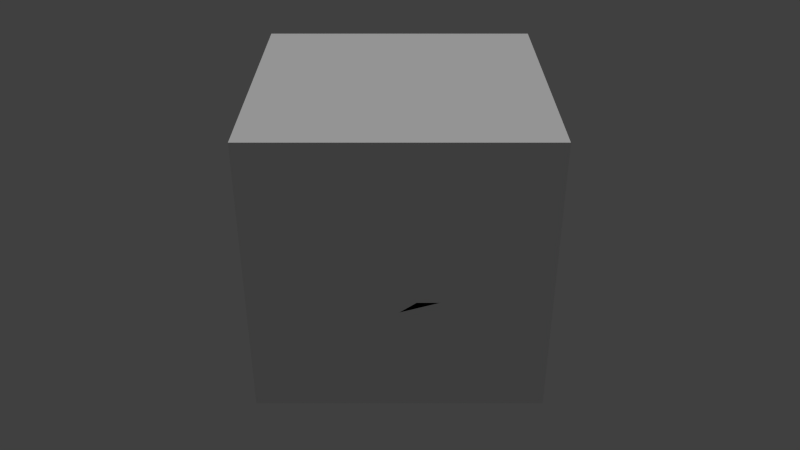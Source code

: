 # Source: ElUltimoQueHice.blend  (saved by Blender 2.79.0; exported with 4.5.12 LTS)
import bpy
from mathutils import Matrix  # noqa: F401  (used for matrix-valued properties, if any)

bpy.ops.wm.read_factory_settings(use_empty=True)
scene = bpy.context.scene
scene.name = 'Scene'

# ---- collections
col_collection_1 = bpy.data.collections.new('Collection 1'); scene.collection.children.link(col_collection_1)

# ---- materials (node trees are filled in below, after node groups)
mat_material = bpy.data.materials.new('Material')
mat_material.alpha_threshold = 0.0
mat_material.use_transparent_shadow = False
mat_material.roughness = 0.5

# ---- material node trees

# ---- world
world_world = bpy.data.worlds.new('World'); scene.world = world_world
world_world.color = (0.05088, 0.05088, 0.05088)
world_world.use_sun_shadow = False
world_world.sun_shadow_jitter_overblur = 0.0
world_world.cycles.sampling_method = 'NONE'
world_world.cycles.sample_map_resolution = 256

# ---- cameras
cam_camera = bpy.data.cameras.new('Camera')
cam_camera.clip_end = 100.0
cam_camera.lens = 35.0
cam_camera.sensor_width = 32.0
cam_camera.sensor_height = 18.0
cam_camera.display_size = 2.0
cam_camera.dof.focus_distance = 0.0
cam_camera.dof.aperture_fstop = 128.0
cam_camera.dof.aperture_blades = 6

# ---- lights
light_foco = bpy.data.lights.new('Foco', 'SUN')
light_foco.transmission_factor = 0.0
light_foco.angle = 0.1993
light_foco.energy = 1.0
light_foco.shadow_buffer_clip_start = 0.5
light_foco.shadow_soft_size = 0.1
light_foco.shadow_cascade_max_distance = 1000.0
light_foco.cycles.use_multiple_importance_sampling = False

# ---- meshes
me_cubo_191 = bpy.data.meshes.new('Cubo.191')
me_cubo_191.from_pydata([(-1.0, -1.0, -1.0), (-0.7778, -1.0, -1.0), (-0.7778, -1.0, -0.8571), (-1.0, -1.0, -0.9286)], [], [(2, 3, 0, 1)])
_uv = me_cubo_191.uv_layers.new(name='MapaUV')
_uv.uv.foreach_set('vector', [0.8889, 0.9286, 1.0, 0.9286, 1.0, 1.0, 0.8889, 1.0])
me_cubo_191.materials.append(mat_material)
me_cubo_191.use_remesh_preserve_volume = False
me_cubo_191.use_remesh_preserve_attributes = False
me_cubo_191.use_mirror_vertex_groups = False
me_cubo_191.update()
me_cubo_190 = bpy.data.meshes.new('Cubo.190')
me_cubo_190.from_pydata([(-1.0, -1.0, -0.8571), (-0.7778, -1.0, -0.7143), (-0.7778, -1.0, -0.8571), (-1.0, -1.0, -0.9286)], [], [(1, 0, 3, 2)])
_uv = me_cubo_190.uv_layers.new(name='MapaUV')
_uv.uv.foreach_set('vector', [0.8889, 0.8571, 1.0, 0.8571, 1.0, 0.9286, 0.8889, 0.9286])
me_cubo_190.materials.append(mat_material)
me_cubo_190.use_remesh_preserve_volume = False
me_cubo_190.use_remesh_preserve_attributes = False
me_cubo_190.use_mirror_vertex_groups = False
me_cubo_190.update()
me_cubo_189 = bpy.data.meshes.new('Cubo.189')
me_cubo_189.from_pydata([(-1.0, -1.0, -0.8571), (-1.0, -1.0, -0.4286), (-0.8889, -1.0, -0.4286), (-0.7778, -1.0, -0.7143)], [], [(2, 1, 0, 3)])
_uv = me_cubo_189.uv_layers.new(name='MapaUV')
_uv.uv.foreach_set('vector', [0.8889, 0.7143, 1.0, 0.7143, 1.0, 0.8571, 0.8889, 0.8571])
me_cubo_189.materials.append(mat_material)
me_cubo_189.use_remesh_preserve_volume = False
me_cubo_189.use_remesh_preserve_attributes = False
me_cubo_189.use_mirror_vertex_groups = False
me_cubo_189.update()
me_cubo_188 = bpy.data.meshes.new('Cubo.188')
me_cubo_188.from_pydata([(-1.0, -1.0, -0.4286), (-1.0, -1.0, -0.2275), (-0.7778, -1.0, -0.1429), (-0.8889, -1.0, -0.4286)], [], [(2, 1, 0, 3)])
_uv = me_cubo_188.uv_layers.new(name='MapaUV')
_uv.uv.foreach_set('vector', [0.8889, 0.5714, 1.0, 0.5714, 1.0, 0.7143, 0.8889, 0.7143])
me_cubo_188.materials.append(mat_material)
me_cubo_188.use_remesh_preserve_volume = False
me_cubo_188.use_remesh_preserve_attributes = False
me_cubo_188.use_mirror_vertex_groups = False
me_cubo_188.update()
me_cubo_187 = bpy.data.meshes.new('Cubo.187')
me_cubo_187.from_pydata([(-0.6191, -1.0, -0.09524), (-0.5026, -1.0, -0.4286), (-0.7778, -1.0, -0.1429), (-0.8889, -1.0, -0.4286)], [], [(0, 2, 3, 1)])
_uv = me_cubo_187.uv_layers.new(name='MapaUV')
_uv.uv.foreach_set('vector', [0.7778, 0.5714, 0.8889, 0.5714, 0.8889, 0.7143, 0.7778, 0.7143])
me_cubo_187.materials.append(mat_material)
me_cubo_187.use_remesh_preserve_volume = False
me_cubo_187.use_remesh_preserve_attributes = False
me_cubo_187.use_mirror_vertex_groups = False
me_cubo_187.update()
me_cubo_186 = bpy.data.meshes.new('Cubo.186')
me_cubo_186.from_pydata([(-0.5026, -1.0, -0.4286), (-0.6455, -1.0, -0.7143), (-0.8889, -1.0, -0.4286), (-0.7778, -1.0, -0.7143)], [], [(0, 2, 3, 1)])
_uv = me_cubo_186.uv_layers.new(name='MapaUV')
_uv.uv.foreach_set('vector', [0.7778, 0.7143, 0.8889, 0.7143, 0.8889, 0.8571, 0.7778, 0.8571])
me_cubo_186.materials.append(mat_material)
me_cubo_186.use_remesh_preserve_volume = False
me_cubo_186.use_remesh_preserve_attributes = False
me_cubo_186.use_mirror_vertex_groups = False
me_cubo_186.update()
me_cubo_185 = bpy.data.meshes.new('Cubo.185')
me_cubo_185.from_pydata([(-0.6455, -1.0, -0.7143), (-0.7778, -1.0, -0.7143), (-0.664, -1.0, -0.8571), (-0.7778, -1.0, -0.8571)], [], [(0, 1, 3, 2)])
_uv = me_cubo_185.uv_layers.new(name='MapaUV')
_uv.uv.foreach_set('vector', [0.7778, 0.8571, 0.8889, 0.8571, 0.8889, 0.9286, 0.7778, 0.9286])
me_cubo_185.materials.append(mat_material)
me_cubo_185.use_remesh_preserve_volume = False
me_cubo_185.use_remesh_preserve_attributes = False
me_cubo_185.use_mirror_vertex_groups = False
me_cubo_185.update()
me_cubo_184 = bpy.data.meshes.new('Cubo.184')
me_cubo_184.from_pydata([(-0.7778, -1.0, -1.0), (-0.6825, -1.0, -1.0), (-0.664, -1.0, -0.8571), (-0.7778, -1.0, -0.8571)], [], [(2, 3, 0, 1)])
_uv = me_cubo_184.uv_layers.new(name='MapaUV')
_uv.uv.foreach_set('vector', [0.7778, 0.9286, 0.8889, 0.9286, 0.8889, 1.0, 0.7778, 1.0])
me_cubo_184.materials.append(mat_material)
me_cubo_184.use_remesh_preserve_volume = False
me_cubo_184.use_remesh_preserve_attributes = False
me_cubo_184.use_mirror_vertex_groups = False
me_cubo_184.update()
me_cubo_183 = bpy.data.meshes.new('Cubo.183')
me_cubo_183.from_pydata([(-0.6825, -1.0, -1.0), (-0.2434, -1.0, -1.0), (-0.2884, -1.0, -0.8571), (-0.664, -1.0, -0.8571)], [], [(2, 3, 0, 1)])
_uv = me_cubo_183.uv_layers.new(name='MapaUV')
_uv.uv.foreach_set('vector', [0.6667, 0.9286, 0.7778, 0.9286, 0.7778, 1.0, 0.6667, 1.0])
me_cubo_183.materials.append(mat_material)
me_cubo_183.use_remesh_preserve_volume = False
me_cubo_183.use_remesh_preserve_attributes = False
me_cubo_183.use_mirror_vertex_groups = False
me_cubo_183.update()
me_cubo_182 = bpy.data.meshes.new('Cubo.182')
me_cubo_182.from_pydata([(-0.3333, -1.0, -0.7143), (-0.6455, -1.0, -0.7143), (-0.2884, -1.0, -0.8571), (-0.664, -1.0, -0.8571)], [], [(0, 1, 3, 2)])
_uv = me_cubo_182.uv_layers.new(name='MapaUV')
_uv.uv.foreach_set('vector', [0.6667, 0.8571, 0.7778, 0.8571, 0.7778, 0.9286, 0.6667, 0.9286])
me_cubo_182.materials.append(mat_material)
me_cubo_182.use_remesh_preserve_volume = False
me_cubo_182.use_remesh_preserve_attributes = False
me_cubo_182.use_mirror_vertex_groups = False
me_cubo_182.update()
me_cubo_181 = bpy.data.meshes.new('Cubo.181')
me_cubo_181.from_pydata([(-0.3333, -1.0, -0.582), (-0.3333, -1.0, -0.7143), (-0.5026, -1.0, -0.4286), (-0.6455, -1.0, -0.7143)], [], [(0, 2, 3, 1)])
_uv = me_cubo_181.uv_layers.new(name='MapaUV')
_uv.uv.foreach_set('vector', [0.6667, 0.7143, 0.7778, 0.7143, 0.7778, 0.8571, 0.6667, 0.8571])
me_cubo_181.materials.append(mat_material)
me_cubo_181.use_remesh_preserve_volume = False
me_cubo_181.use_remesh_preserve_attributes = False
me_cubo_181.use_mirror_vertex_groups = False
me_cubo_181.update()
me_cubo_180 = bpy.data.meshes.new('Cubo.180')
me_cubo_180.from_pydata([(-0.381, -1.0, -0.1429), (-0.3333, -1.0, -0.582), (-0.6191, -1.0, -0.09524), (-0.5026, -1.0, -0.4286)], [], [(0, 2, 3, 1)])
_uv = me_cubo_180.uv_layers.new(name='MapaUV')
_uv.uv.foreach_set('vector', [0.6667, 0.5714, 0.7778, 0.5714, 0.7778, 0.7143, 0.6667, 0.7143])
me_cubo_180.materials.append(mat_material)
me_cubo_180.use_remesh_preserve_volume = False
me_cubo_180.use_remesh_preserve_attributes = False
me_cubo_180.use_mirror_vertex_groups = False
me_cubo_180.update()
me_cubo_179 = bpy.data.meshes.new('Cubo.179')
me_cubo_179.from_pydata([(-0.1111, -1.0, -0.2963), (-0.1111, -1.0, -0.4286), (-0.381, -1.0, -0.1429), (-0.3333, -1.0, -0.582)], [], [(0, 2, 3, 1)])
_uv = me_cubo_179.uv_layers.new(name='MapaUV')
_uv.uv.foreach_set('vector', [0.5556, 0.5714, 0.6667, 0.5714, 0.6667, 0.7143, 0.5556, 0.7143])
me_cubo_179.materials.append(mat_material)
me_cubo_179.use_remesh_preserve_volume = False
me_cubo_179.use_remesh_preserve_attributes = False
me_cubo_179.use_mirror_vertex_groups = False
me_cubo_179.update()
me_cubo_178 = bpy.data.meshes.new('Cubo.178')
me_cubo_178.from_pydata([(-0.1111, -1.0, -0.4286), (-0.1111, -1.0, -0.8307), (-0.3333, -1.0, -0.582), (-0.3333, -1.0, -0.7143)], [], [(0, 2, 3, 1)])
_uv = me_cubo_178.uv_layers.new(name='MapaUV')
_uv.uv.foreach_set('vector', [0.5556, 0.7143, 0.6667, 0.7143, 0.6667, 0.8571, 0.5556, 0.8571])
me_cubo_178.materials.append(mat_material)
me_cubo_178.use_remesh_preserve_volume = False
me_cubo_178.use_remesh_preserve_attributes = False
me_cubo_178.use_mirror_vertex_groups = False
me_cubo_178.update()
me_cubo_177 = bpy.data.meshes.new('Cubo.177')
me_cubo_177.from_pydata([(-0.2434, -1.0, -1.0), (-0.05291, -1.0, -1.0), (-0.08201, -1.0, -0.9153), (-0.2884, -1.0, -0.8571)], [], [(2, 3, 0, 1)])
_uv = me_cubo_177.uv_layers.new(name='MapaUV')
_uv.uv.foreach_set('vector', [0.5556, 0.9286, 0.6667, 0.9286, 0.6667, 1.0, 0.5556, 1.0])
me_cubo_177.materials.append(mat_material)
me_cubo_177.use_remesh_preserve_volume = False
me_cubo_177.use_remesh_preserve_attributes = False
me_cubo_177.use_mirror_vertex_groups = False
me_cubo_177.update()
me_cubo_176 = bpy.data.meshes.new('Cubo.176')
me_cubo_176.from_pydata([(-0.1111, -1.0, -0.8307), (-0.3333, -1.0, -0.7143), (-0.08201, -1.0, -0.9153), (-0.2884, -1.0, -0.8571)], [], [(0, 1, 3, 2)])
_uv = me_cubo_176.uv_layers.new(name='MapaUV')
_uv.uv.foreach_set('vector', [0.5556, 0.8571, 0.6667, 0.8571, 0.6667, 0.9286, 0.5556, 0.9286])
me_cubo_176.materials.append(mat_material)
me_cubo_176.use_remesh_preserve_volume = False
me_cubo_176.use_remesh_preserve_attributes = False
me_cubo_176.use_mirror_vertex_groups = False
me_cubo_176.update()
me_cubo_175 = bpy.data.meshes.new('Cubo.175')
me_cubo_175.from_pydata([(-0.1111, -1.0, -0.8307), (1.49e-08, -1.0, -0.7725), (-0.08201, -1.0, -0.9153), (0.002646, -1.0, -0.8862)], [], [(1, 0, 2, 3)])
_uv = me_cubo_175.uv_layers.new(name='MapaUV')
_uv.uv.foreach_set('vector', [0.5, 0.8571, 0.5556, 0.8571, 0.5556, 0.9286, 0.5, 0.9286])
me_cubo_175.materials.append(mat_material)
me_cubo_175.use_remesh_preserve_volume = False
me_cubo_175.use_remesh_preserve_attributes = False
me_cubo_175.use_mirror_vertex_groups = False
me_cubo_175.update()
me_cubo_174 = bpy.data.meshes.new('Cubo.174')
me_cubo_174.from_pydata([(-0.05291, -1.0, -1.0), (0.005291, -1.0, -1.0), (-0.08201, -1.0, -0.9153), (0.002646, -1.0, -0.8862)], [], [(3, 2, 0, 1)])
_uv = me_cubo_174.uv_layers.new(name='MapaUV')
_uv.uv.foreach_set('vector', [0.5, 0.9286, 0.5556, 0.9286, 0.5556, 1.0, 0.5, 1.0])
me_cubo_174.materials.append(mat_material)
me_cubo_174.use_remesh_preserve_volume = False
me_cubo_174.use_remesh_preserve_attributes = False
me_cubo_174.use_mirror_vertex_groups = False
me_cubo_174.update()
me_cubo_173 = bpy.data.meshes.new('Cubo.173')
me_cubo_173.from_pydata([(0.06349, -1.0, -1.0), (0.005291, -1.0, -1.0), (0.0873, -1.0, -0.8571), (0.002646, -1.0, -0.8862)], [], [(2, 3, 1, 0)])
_uv = me_cubo_173.uv_layers.new(name='MapaUV')
_uv.uv.foreach_set('vector', [0.4444, 0.9286, 0.5, 0.9286, 0.5, 1.0, 0.4444, 1.0])
me_cubo_173.materials.append(mat_material)
me_cubo_173.use_remesh_preserve_volume = False
me_cubo_173.use_remesh_preserve_attributes = False
me_cubo_173.use_mirror_vertex_groups = False
me_cubo_173.update()
me_cubo_172 = bpy.data.meshes.new('Cubo.172')
me_cubo_172.from_pydata([(0.06349, -1.0, -1.0), (0.1984, -1.0, -1.0), (0.0873, -1.0, -0.8571), (0.2407, -1.0, -0.8571)], [], [(3, 2, 0, 1)])
_uv = me_cubo_172.uv_layers.new(name='MapaUV')
_uv.uv.foreach_set('vector', [0.3889, 0.9286, 0.4444, 0.9286, 0.4444, 1.0, 0.3889, 1.0])
me_cubo_172.materials.append(mat_material)
me_cubo_172.use_remesh_preserve_volume = False
me_cubo_172.use_remesh_preserve_attributes = False
me_cubo_172.use_mirror_vertex_groups = False
me_cubo_172.update()
me_cubo_171 = bpy.data.meshes.new('Cubo.171')
me_cubo_171.from_pydata([(0.1111, -1.0, -0.7143), (0.2831, -1.0, -0.7143), (0.0873, -1.0, -0.8571), (0.2407, -1.0, -0.8571)], [], [(1, 0, 2, 3)])
_uv = me_cubo_171.uv_layers.new(name='MapaUV')
_uv.uv.foreach_set('vector', [0.3889, 0.8571, 0.4444, 0.8571, 0.4444, 0.9286, 0.3889, 0.9286])
me_cubo_171.materials.append(mat_material)
me_cubo_171.use_remesh_preserve_volume = False
me_cubo_171.use_remesh_preserve_attributes = False
me_cubo_171.use_mirror_vertex_groups = False
me_cubo_171.update()
me_cubo_170 = bpy.data.meshes.new('Cubo.170')
me_cubo_170.from_pydata([(0.1111, -1.0, -0.7143), (1.49e-08, -1.0, -0.7725), (0.0873, -1.0, -0.8571), (0.002646, -1.0, -0.8862)], [], [(0, 1, 3, 2)])
_uv = me_cubo_170.uv_layers.new(name='MapaUV')
_uv.uv.foreach_set('vector', [0.4444, 0.8571, 0.5, 0.8571, 0.5, 0.9286, 0.4444, 0.9286])
me_cubo_170.materials.append(mat_material)
me_cubo_170.use_remesh_preserve_volume = False
me_cubo_170.use_remesh_preserve_attributes = False
me_cubo_170.use_mirror_vertex_groups = False
me_cubo_170.update()
me_cubo_169 = bpy.data.meshes.new('Cubo.169')
me_cubo_169.from_pydata([(-0.1111, -1.0, -0.4286), (-0.1111, -1.0, -0.8307), (0.05291, -1.0, -0.4286), (1.49e-08, -1.0, -0.7725)], [], [(2, 0, 1, 3)])
_uv = me_cubo_169.uv_layers.new(name='MapaUV')
_uv.uv.foreach_set('vector', [0.5, 0.7143, 0.5556, 0.7143, 0.5556, 0.8571, 0.5, 0.8571])
me_cubo_169.materials.append(mat_material)
me_cubo_169.use_remesh_preserve_volume = False
me_cubo_169.use_remesh_preserve_attributes = False
me_cubo_169.use_mirror_vertex_groups = False
me_cubo_169.update()
me_cubo_168 = bpy.data.meshes.new('Cubo.168')
me_cubo_168.from_pydata([(-0.1111, -1.0, -0.2963), (-0.1111, -1.0, -0.4286), (7.451e-09, -1.0, -0.2196), (0.05291, -1.0, -0.4286)], [], [(2, 0, 1, 3)])
_uv = me_cubo_168.uv_layers.new(name='MapaUV')
_uv.uv.foreach_set('vector', [0.5, 0.5714, 0.5556, 0.5714, 0.5556, 0.7143, 0.5, 0.7143])
me_cubo_168.materials.append(mat_material)
me_cubo_168.use_remesh_preserve_volume = False
me_cubo_168.use_remesh_preserve_attributes = False
me_cubo_168.use_mirror_vertex_groups = False
me_cubo_168.update()
me_cubo_167 = bpy.data.meshes.new('Cubo.167')
me_cubo_167.from_pydata([(0.2169, -1.0, -0.4286), (0.1111, -1.0, -0.7143), (0.05291, -1.0, -0.4286), (1.49e-08, -1.0, -0.7725)], [], [(0, 2, 3, 1)])
_uv = me_cubo_167.uv_layers.new(name='MapaUV')
_uv.uv.foreach_set('vector', [0.4444, 0.7143, 0.5, 0.7143, 0.5, 0.8571, 0.4444, 0.8571])
me_cubo_167.materials.append(mat_material)
me_cubo_167.use_remesh_preserve_volume = False
me_cubo_167.use_remesh_preserve_attributes = False
me_cubo_167.use_mirror_vertex_groups = False
me_cubo_167.update()
me_cubo_166 = bpy.data.meshes.new('Cubo.166')
me_cubo_166.from_pydata([(0.2169, -1.0, -0.4286), (0.1111, -1.0, -0.7143), (0.2751, -1.0, -0.4286), (0.2831, -1.0, -0.7143)], [], [(2, 0, 1, 3)])
_uv = me_cubo_166.uv_layers.new(name='MapaUV')
_uv.uv.foreach_set('vector', [0.3889, 0.7143, 0.4444, 0.7143, 0.4444, 0.8571, 0.3889, 0.8571])
me_cubo_166.materials.append(mat_material)
me_cubo_166.use_remesh_preserve_volume = False
me_cubo_166.use_remesh_preserve_attributes = False
me_cubo_166.use_mirror_vertex_groups = False
me_cubo_166.update()
me_cubo_165 = bpy.data.meshes.new('Cubo.165')
me_cubo_165.from_pydata([(0.1111, -1.0, -0.1429), (0.2169, -1.0, -0.4286), (7.451e-09, -1.0, -0.2196), (0.05291, -1.0, -0.4286)], [], [(0, 2, 3, 1)])
_uv = me_cubo_165.uv_layers.new(name='MapaUV')
_uv.uv.foreach_set('vector', [0.4444, 0.5714, 0.5, 0.5714, 0.5, 0.7143, 0.4444, 0.7143])
me_cubo_165.materials.append(mat_material)
me_cubo_165.use_remesh_preserve_volume = False
me_cubo_165.use_remesh_preserve_attributes = False
me_cubo_165.use_mirror_vertex_groups = False
me_cubo_165.update()
me_cubo_164 = bpy.data.meshes.new('Cubo.164')
me_cubo_164.from_pydata([(0.1111, -1.0, -0.1429), (0.2169, -1.0, -0.4286), (0.2619, -1.0, -0.1429), (0.2751, -1.0, -0.4286)], [], [(2, 0, 1, 3)])
_uv = me_cubo_164.uv_layers.new(name='MapaUV')
_uv.uv.foreach_set('vector', [0.3889, 0.5714, 0.4444, 0.5714, 0.4444, 0.7143, 0.3889, 0.7143])
me_cubo_164.materials.append(mat_material)
me_cubo_164.use_remesh_preserve_volume = False
me_cubo_164.use_remesh_preserve_attributes = False
me_cubo_164.use_mirror_vertex_groups = False
me_cubo_164.update()
me_cubo_163 = bpy.data.meshes.new('Cubo.163')
me_cubo_163.from_pydata([(0.4127, -1.0, -0.1429), (0.3333, -1.0, -0.4286), (0.2619, -1.0, -0.1429), (0.2751, -1.0, -0.4286)], [], [(0, 2, 3, 1)])
_uv = me_cubo_163.uv_layers.new(name='MapaUV')
_uv.uv.foreach_set('vector', [0.3333, 0.5714, 0.3889, 0.5714, 0.3889, 0.7143, 0.3333, 0.7143])
me_cubo_163.materials.append(mat_material)
me_cubo_163.use_remesh_preserve_volume = False
me_cubo_163.use_remesh_preserve_attributes = False
me_cubo_163.use_mirror_vertex_groups = False
me_cubo_163.update()
me_cubo_162 = bpy.data.meshes.new('Cubo.162')
me_cubo_162.from_pydata([(0.3333, -1.0, -0.4286), (0.455, -1.0, -0.7143), (0.2751, -1.0, -0.4286), (0.2831, -1.0, -0.7143)], [], [(0, 2, 3, 1)])
_uv = me_cubo_162.uv_layers.new(name='MapaUV')
_uv.uv.foreach_set('vector', [0.3333, 0.7143, 0.3889, 0.7143, 0.3889, 0.8571, 0.3333, 0.8571])
me_cubo_162.materials.append(mat_material)
me_cubo_162.use_remesh_preserve_volume = False
me_cubo_162.use_remesh_preserve_attributes = False
me_cubo_162.use_mirror_vertex_groups = False
me_cubo_162.update()
me_cubo_161 = bpy.data.meshes.new('Cubo.161')
me_cubo_161.from_pydata([(0.455, -1.0, -0.7143), (0.2831, -1.0, -0.7143), (0.3942, -1.0, -0.8571), (0.2407, -1.0, -0.8571)], [], [(0, 1, 3, 2)])
_uv = me_cubo_161.uv_layers.new(name='MapaUV')
_uv.uv.foreach_set('vector', [0.3333, 0.8571, 0.3889, 0.8571, 0.3889, 0.9286, 0.3333, 0.9286])
me_cubo_161.materials.append(mat_material)
me_cubo_161.use_remesh_preserve_volume = False
me_cubo_161.use_remesh_preserve_attributes = False
me_cubo_161.use_mirror_vertex_groups = False
me_cubo_161.update()
me_cubo_160 = bpy.data.meshes.new('Cubo.160')
me_cubo_160.from_pydata([(0.3333, -1.0, -1.0), (0.1984, -1.0, -1.0), (0.3942, -1.0, -0.8571), (0.2407, -1.0, -0.8571)], [], [(2, 3, 1, 0)])
_uv = me_cubo_160.uv_layers.new(name='MapaUV')
_uv.uv.foreach_set('vector', [0.3333, 0.9286, 0.3889, 0.9286, 0.3889, 1.0, 0.3333, 1.0])
me_cubo_160.materials.append(mat_material)
me_cubo_160.use_remesh_preserve_volume = False
me_cubo_160.use_remesh_preserve_attributes = False
me_cubo_160.use_mirror_vertex_groups = False
me_cubo_160.update()
me_cubo_159 = bpy.data.meshes.new('Cubo.159')
me_cubo_159.from_pydata([(0.3333, -1.0, -1.0), (0.6243, -1.0, -1.0), (0.5899, -1.0, -0.8571), (0.3942, -1.0, -0.8571)], [], [(2, 3, 0, 1)])
_uv = me_cubo_159.uv_layers.new(name='MapaUV')
_uv.uv.foreach_set('vector', [0.2222, 0.9286, 0.3333, 0.9286, 0.3333, 1.0, 0.2222, 1.0])
me_cubo_159.materials.append(mat_material)
me_cubo_159.use_remesh_preserve_volume = False
me_cubo_159.use_remesh_preserve_attributes = False
me_cubo_159.use_mirror_vertex_groups = False
me_cubo_159.update()
me_cubo_158 = bpy.data.meshes.new('Cubo.158')
me_cubo_158.from_pydata([(0.5556, -1.0, -0.7143), (0.455, -1.0, -0.7143), (0.5899, -1.0, -0.8571), (0.3942, -1.0, -0.8571)], [], [(0, 1, 3, 2)])
_uv = me_cubo_158.uv_layers.new(name='MapaUV')
_uv.uv.foreach_set('vector', [0.2222, 0.8571, 0.3333, 0.8571, 0.3333, 0.9286, 0.2222, 0.9286])
me_cubo_158.materials.append(mat_material)
me_cubo_158.use_remesh_preserve_volume = False
me_cubo_158.use_remesh_preserve_attributes = False
me_cubo_158.use_mirror_vertex_groups = False
me_cubo_158.update()
me_cubo_157 = bpy.data.meshes.new('Cubo.157')
me_cubo_157.from_pydata([(0.5556, -1.0, -0.2857), (0.5556, -1.0, -0.7143), (0.3333, -1.0, -0.4286), (0.455, -1.0, -0.7143)], [], [(0, 2, 3, 1)])
_uv = me_cubo_157.uv_layers.new(name='MapaUV')
_uv.uv.foreach_set('vector', [0.2222, 0.7143, 0.3333, 0.7143, 0.3333, 0.8571, 0.2222, 0.8571])
me_cubo_157.materials.append(mat_material)
me_cubo_157.use_remesh_preserve_volume = False
me_cubo_157.use_remesh_preserve_attributes = False
me_cubo_157.use_mirror_vertex_groups = False
me_cubo_157.update()
me_cubo_156 = bpy.data.meshes.new('Cubo.156')
me_cubo_156.from_pydata([(0.5556, -1.0, -0.1429), (0.5556, -1.0, -0.2857), (0.4127, -1.0, -0.1429), (0.3333, -1.0, -0.4286)], [], [(0, 2, 3, 1)])
_uv = me_cubo_156.uv_layers.new(name='MapaUV')
_uv.uv.foreach_set('vector', [0.2222, 0.5714, 0.3333, 0.5714, 0.3333, 0.7143, 0.2222, 0.7143])
me_cubo_156.materials.append(mat_material)
me_cubo_156.use_remesh_preserve_volume = False
me_cubo_156.use_remesh_preserve_attributes = False
me_cubo_156.use_mirror_vertex_groups = False
me_cubo_156.update()
me_cubo_155 = bpy.data.meshes.new('Cubo.155')
me_cubo_155.from_pydata([(0.6667, -1.0, -0.1429), (0.7778, -1.0, -0.4286), (0.5556, -1.0, -0.1429), (0.5556, -1.0, -0.2857)], [], [(0, 2, 3, 1)])
_uv = me_cubo_155.uv_layers.new(name='MapaUV')
_uv.uv.foreach_set('vector', [0.1111, 0.5714, 0.2222, 0.5714, 0.2222, 0.7143, 0.1111, 0.7143])
me_cubo_155.materials.append(mat_material)
me_cubo_155.use_remesh_preserve_volume = False
me_cubo_155.use_remesh_preserve_attributes = False
me_cubo_155.use_mirror_vertex_groups = False
me_cubo_155.update()
me_cubo_154 = bpy.data.meshes.new('Cubo.154')
me_cubo_154.from_pydata([(0.7778, -1.0, -0.6138), (0.5556, -1.0, -0.7143), (0.7778, -1.0, -0.8069), (0.5899, -1.0, -0.8571)], [], [(0, 1, 3, 2)])
_uv = me_cubo_154.uv_layers.new(name='MapaUV')
_uv.uv.foreach_set('vector', [0.1111, 0.8571, 0.2222, 0.8571, 0.2222, 0.9286, 0.1111, 0.9286])
me_cubo_154.materials.append(mat_material)
me_cubo_154.use_remesh_preserve_volume = False
me_cubo_154.use_remesh_preserve_attributes = False
me_cubo_154.use_mirror_vertex_groups = False
me_cubo_154.update()
me_cubo_153 = bpy.data.meshes.new('Cubo.153')
me_cubo_153.from_pydata([(0.7778, -1.0, -0.4286), (0.7778, -1.0, -0.6138), (0.5556, -1.0, -0.2857), (0.5556, -1.0, -0.7143)], [], [(0, 2, 3, 1)])
_uv = me_cubo_153.uv_layers.new(name='MapaUV')
_uv.uv.foreach_set('vector', [0.1111, 0.7143, 0.2222, 0.7143, 0.2222, 0.8571, 0.1111, 0.8571])
me_cubo_153.materials.append(mat_material)
me_cubo_153.use_remesh_preserve_volume = False
me_cubo_153.use_remesh_preserve_attributes = False
me_cubo_153.use_mirror_vertex_groups = False
me_cubo_153.update()
me_cubo_152 = bpy.data.meshes.new('Cubo.152')
me_cubo_152.from_pydata([(0.6243, -1.0, -1.0), (0.7778, -1.0, -1.0), (0.7778, -1.0, -0.8069), (0.5899, -1.0, -0.8571)], [], [(2, 3, 0, 1)])
_uv = me_cubo_152.uv_layers.new(name='MapaUV')
_uv.uv.foreach_set('vector', [0.1111, 0.9286, 0.2222, 0.9286, 0.2222, 1.0, 0.1111, 1.0])
me_cubo_152.materials.append(mat_material)
me_cubo_152.use_remesh_preserve_volume = False
me_cubo_152.use_remesh_preserve_attributes = False
me_cubo_152.use_mirror_vertex_groups = False
me_cubo_152.update()
me_cubo_151 = bpy.data.meshes.new('Cubo.151')
me_cubo_151.from_pydata([(1.0, -1.0, -1.0), (0.7778, -1.0, -1.0), (1.0, -1.0, -0.918), (0.7778, -1.0, -0.8069)], [], [(2, 3, 1, 0)])
_uv = me_cubo_151.uv_layers.new(name='MapaUV')
_uv.uv.foreach_set('vector', [0.0, 0.9286, 0.1111, 0.9286, 0.1111, 1.0, 0.0, 1.0])
me_cubo_151.materials.append(mat_material)
me_cubo_151.use_remesh_preserve_volume = False
me_cubo_151.use_remesh_preserve_attributes = False
me_cubo_151.use_mirror_vertex_groups = False
me_cubo_151.update()
me_cubo_150 = bpy.data.meshes.new('Cubo.150')
me_cubo_150.from_pydata([(1.0, -1.0, -0.836), (0.7778, -1.0, -0.6138), (1.0, -1.0, -0.918), (0.7778, -1.0, -0.8069)], [], [(0, 1, 3, 2)])
_uv = me_cubo_150.uv_layers.new(name='MapaUV')
_uv.uv.foreach_set('vector', [0.0, 0.8571, 0.1111, 0.8571, 0.1111, 0.9286, 0.0, 0.9286])
me_cubo_150.materials.append(mat_material)
me_cubo_150.use_remesh_preserve_volume = False
me_cubo_150.use_remesh_preserve_attributes = False
me_cubo_150.use_mirror_vertex_groups = False
me_cubo_150.update()
me_cubo_149 = bpy.data.meshes.new('Cubo.149')
me_cubo_149.from_pydata([(1.0, -1.0, -0.4286), (1.0, -1.0, -0.836), (0.7778, -1.0, -0.4286), (0.7778, -1.0, -0.6138)], [], [(0, 2, 3, 1)])
_uv = me_cubo_149.uv_layers.new(name='MapaUV')
_uv.uv.foreach_set('vector', [0.0, 0.7143, 0.1111, 0.7143, 0.1111, 0.8571, 0.0, 0.8571])
me_cubo_149.materials.append(mat_material)
me_cubo_149.use_remesh_preserve_volume = False
me_cubo_149.use_remesh_preserve_attributes = False
me_cubo_149.use_mirror_vertex_groups = False
me_cubo_149.update()
me_cubo_148 = bpy.data.meshes.new('Cubo.148')
me_cubo_148.from_pydata([(1.0, -1.0, -0.2487), (1.0, -1.0, -0.4286), (0.6667, -1.0, -0.1429), (0.7778, -1.0, -0.4286)], [], [(0, 2, 3, 1)])
_uv = me_cubo_148.uv_layers.new(name='MapaUV')
_uv.uv.foreach_set('vector', [0.0, 0.5714, 0.1111, 0.5714, 0.1111, 0.7143, 0.0, 0.7143])
me_cubo_148.materials.append(mat_material)
me_cubo_148.use_remesh_preserve_volume = False
me_cubo_148.use_remesh_preserve_attributes = False
me_cubo_148.use_mirror_vertex_groups = False
me_cubo_148.update()
me_cubo_147 = bpy.data.meshes.new('Cubo.147')
me_cubo_147.from_pydata([(1.0, -1.0, 0.5291), (1.0, -1.0, 0.03703), (0.7778, -1.0, 0.4286), (0.7778, -1.0, 0.1429)], [], [(0, 2, 3, 1)])
_uv = me_cubo_147.uv_layers.new(name='MapaUV')
_uv.uv.foreach_set('vector', [0.0, 0.2857, 0.1111, 0.2857, 0.1111, 0.4286, 0.0, 0.4286])
me_cubo_147.materials.append(mat_material)
me_cubo_147.use_remesh_preserve_volume = False
me_cubo_147.use_remesh_preserve_attributes = False
me_cubo_147.use_mirror_vertex_groups = False
me_cubo_147.update()
me_cubo_146 = bpy.data.meshes.new('Cubo.146')
me_cubo_146.from_pydata([(1.0, -1.0, 0.03703), (0.7778, -1.0, 0.1429), (1.0, -1.0, -0.1058), (0.7222, -1.0, 0.0)], [], [(0, 1, 3, 2)])
_uv = me_cubo_146.uv_layers.new(name='MapaUV')
_uv.uv.foreach_set('vector', [0.0, 0.4286, 0.1111, 0.4286, 0.1111, 0.5, 0.0, 0.5])
me_cubo_146.materials.append(mat_material)
me_cubo_146.use_remesh_preserve_volume = False
me_cubo_146.use_remesh_preserve_attributes = False
me_cubo_146.use_mirror_vertex_groups = False
me_cubo_146.update()
me_cubo_145 = bpy.data.meshes.new('Cubo.145')
me_cubo_145.from_pydata([(1.0, -1.0, -0.2487), (0.6667, -1.0, -0.1429), (1.0, -1.0, -0.1058), (0.7222, -1.0, 0.0)], [], [(2, 3, 1, 0)])
_uv = me_cubo_145.uv_layers.new(name='MapaUV')
_uv.uv.foreach_set('vector', [0.0, 0.5, 0.1111, 0.5, 0.1111, 0.5714, 0.0, 0.5714])
me_cubo_145.materials.append(mat_material)
me_cubo_145.use_remesh_preserve_volume = False
me_cubo_145.use_remesh_preserve_attributes = False
me_cubo_145.use_mirror_vertex_groups = False
me_cubo_145.update()
me_cubo_144 = bpy.data.meshes.new('Cubo.144')
me_cubo_144.from_pydata([(0.6667, -1.0, -0.1429), (0.5556, -1.0, -0.1429), (0.7222, -1.0, 0.0), (0.5556, -1.0, 0.04233)], [], [(2, 3, 1, 0)])
_uv = me_cubo_144.uv_layers.new(name='MapaUV')
_uv.uv.foreach_set('vector', [0.1111, 0.5, 0.2222, 0.5, 0.2222, 0.5714, 0.1111, 0.5714])
me_cubo_144.materials.append(mat_material)
me_cubo_144.use_remesh_preserve_volume = False
me_cubo_144.use_remesh_preserve_attributes = False
me_cubo_144.use_mirror_vertex_groups = False
me_cubo_144.update()
me_cubo_143 = bpy.data.meshes.new('Cubo.143')
me_cubo_143.from_pydata([(0.5556, -1.0, -0.1429), (0.4127, -1.0, -0.1429), (0.5556, -1.0, 0.04233), (0.373, -1.0, 0.0)], [], [(2, 3, 1, 0)])
_uv = me_cubo_143.uv_layers.new(name='MapaUV')
_uv.uv.foreach_set('vector', [0.2222, 0.5, 0.3333, 0.5, 0.3333, 0.5714, 0.2222, 0.5714])
me_cubo_143.materials.append(mat_material)
me_cubo_143.use_remesh_preserve_volume = False
me_cubo_143.use_remesh_preserve_attributes = False
me_cubo_143.use_mirror_vertex_groups = False
me_cubo_143.update()
me_cubo_142 = bpy.data.meshes.new('Cubo.142')
me_cubo_142.from_pydata([(0.7778, -1.0, 0.1429), (0.5556, -1.0, 0.2275), (0.7222, -1.0, 0.0), (0.5556, -1.0, 0.04233)], [], [(0, 1, 3, 2)])
_uv = me_cubo_142.uv_layers.new(name='MapaUV')
_uv.uv.foreach_set('vector', [0.1111, 0.4286, 0.2222, 0.4286, 0.2222, 0.5, 0.1111, 0.5])
me_cubo_142.materials.append(mat_material)
me_cubo_142.use_remesh_preserve_volume = False
me_cubo_142.use_remesh_preserve_attributes = False
me_cubo_142.use_mirror_vertex_groups = False
me_cubo_142.update()
me_cubo_141 = bpy.data.meshes.new('Cubo.141')
me_cubo_141.from_pydata([(0.5556, -1.0, 0.2275), (0.3333, -1.0, 0.1429), (0.5556, -1.0, 0.04233), (0.373, -1.0, 0.0)], [], [(0, 1, 3, 2)])
_uv = me_cubo_141.uv_layers.new(name='MapaUV')
_uv.uv.foreach_set('vector', [0.2222, 0.4286, 0.3333, 0.4286, 0.3333, 0.5, 0.2222, 0.5])
me_cubo_141.materials.append(mat_material)
me_cubo_141.use_remesh_preserve_volume = False
me_cubo_141.use_remesh_preserve_attributes = False
me_cubo_141.use_mirror_vertex_groups = False
me_cubo_141.update()
me_cubo_140 = bpy.data.meshes.new('Cubo.140')
me_cubo_140.from_pydata([(0.3333, -1.0, 0.1429), (0.373, -1.0, 0.0), (0.2222, -1.0, 0.07937), (0.2421, -1.0, -0.03175)], [], [(0, 2, 3, 1)])
_uv = me_cubo_140.uv_layers.new(name='MapaUV')
_uv.uv.foreach_set('vector', [0.3333, 0.4286, 0.3889, 0.4286, 0.3889, 0.5, 0.3333, 0.5])
me_cubo_140.materials.append(mat_material)
me_cubo_140.use_remesh_preserve_volume = False
me_cubo_140.use_remesh_preserve_attributes = False
me_cubo_140.use_mirror_vertex_groups = False
me_cubo_140.update()
me_cubo_139 = bpy.data.meshes.new('Cubo.139')
me_cubo_139.from_pydata([(0.4127, -1.0, -0.1429), (0.373, -1.0, 0.0), (0.2619, -1.0, -0.1429), (0.2421, -1.0, -0.03175)], [], [(1, 3, 2, 0)])
_uv = me_cubo_139.uv_layers.new(name='MapaUV')
_uv.uv.foreach_set('vector', [0.3333, 0.5, 0.3889, 0.5, 0.3889, 0.5714, 0.3333, 0.5714])
me_cubo_139.materials.append(mat_material)
me_cubo_139.use_remesh_preserve_volume = False
me_cubo_139.use_remesh_preserve_attributes = False
me_cubo_139.use_mirror_vertex_groups = False
me_cubo_139.update()
me_cubo_138 = bpy.data.meshes.new('Cubo.138')
me_cubo_138.from_pydata([(0.1111, -1.0, 0.01587), (0.2222, -1.0, 0.07937), (0.2619, -1.0, -0.1429), (0.2421, -1.0, -0.03175), (0.0, -1.0, 0.07937), (7.451e-09, -1.0, -0.2196)], [], [(1, 0, 4, 5, 2, 3)])
_uv = me_cubo_138.uv_layers.new(name='MapaUV')
_uv.uv.foreach_set('vector', [0.3889, 0.4286, 0.4444, 0.4286, 0.5, 0.4286, 0.5, 0.5714, 0.3889, 0.5714, 0.3889, 0.5])
me_cubo_138.materials.append(mat_material)
me_cubo_138.use_remesh_preserve_volume = False
me_cubo_138.use_remesh_preserve_attributes = False
me_cubo_138.use_mirror_vertex_groups = False
me_cubo_138.update()
me_cubo_137 = bpy.data.meshes.new('Cubo.137')
me_cubo_137.from_pydata([(-0.1111, -1.0, 0.1429), (-0.1111, -1.0, -0.2963), (-0.1111, -1.0, -0.07672), (0.0, -1.0, 0.07937), (7.451e-09, -1.0, -0.2196)], [], [(2, 1, 4, 3, 0)])
_uv = me_cubo_137.uv_layers.new(name='MapaUV')
_uv.uv.foreach_set('vector', [0.5556, 0.5, 0.5556, 0.5714, 0.5, 0.5714, 0.5, 0.4286, 0.5556, 0.4286])
me_cubo_137.materials.append(mat_material)
me_cubo_137.use_remesh_preserve_volume = False
me_cubo_137.use_remesh_preserve_attributes = False
me_cubo_137.use_mirror_vertex_groups = False
me_cubo_137.update()
me_cubo_136 = bpy.data.meshes.new('Cubo.136')
me_cubo_136.from_pydata([(-0.3333, -1.0, 0.2434), (-0.5556, -1.0, 0.1429), (-0.3571, -1.0, 0.05026), (-0.5873, -1.0, 0.02381)], [], [(0, 1, 3, 2)])
_uv = me_cubo_136.uv_layers.new(name='MapaUV')
_uv.uv.foreach_set('vector', [0.6667, 0.4286, 0.7778, 0.4286, 0.7778, 0.5, 0.6667, 0.5])
me_cubo_136.materials.append(mat_material)
me_cubo_136.use_remesh_preserve_volume = False
me_cubo_136.use_remesh_preserve_attributes = False
me_cubo_136.use_mirror_vertex_groups = False
me_cubo_136.update()
me_cubo_135 = bpy.data.meshes.new('Cubo.135')
me_cubo_135.from_pydata([(-0.381, -1.0, -0.1429), (-0.6191, -1.0, -0.09524), (-0.3571, -1.0, 0.05026), (-0.5873, -1.0, 0.02381)], [], [(2, 3, 1, 0)])
_uv = me_cubo_135.uv_layers.new(name='MapaUV')
_uv.uv.foreach_set('vector', [0.6667, 0.5, 0.7778, 0.5, 0.7778, 0.5714, 0.6667, 0.5714])
me_cubo_135.materials.append(mat_material)
me_cubo_135.use_remesh_preserve_volume = False
me_cubo_135.use_remesh_preserve_attributes = False
me_cubo_135.use_mirror_vertex_groups = False
me_cubo_135.update()
me_cubo_134 = bpy.data.meshes.new('Cubo.134')
me_cubo_134.from_pydata([(-0.1111, -1.0, -0.2963), (-0.381, -1.0, -0.1429), (-0.1111, -1.0, -0.07672), (-0.3571, -1.0, 0.05026)], [], [(2, 3, 1, 0)])
_uv = me_cubo_134.uv_layers.new(name='MapaUV')
_uv.uv.foreach_set('vector', [0.5556, 0.5, 0.6667, 0.5, 0.6667, 0.5714, 0.5556, 0.5714])
me_cubo_134.materials.append(mat_material)
me_cubo_134.use_remesh_preserve_volume = False
me_cubo_134.use_remesh_preserve_attributes = False
me_cubo_134.use_mirror_vertex_groups = False
me_cubo_134.update()
me_cubo_133 = bpy.data.meshes.new('Cubo.133')
me_cubo_133.from_pydata([(-0.1111, -1.0, 0.1429), (-0.3333, -1.0, 0.2434), (-0.1111, -1.0, -0.07672), (-0.3571, -1.0, 0.05026)], [], [(0, 1, 3, 2)])
_uv = me_cubo_133.uv_layers.new(name='MapaUV')
_uv.uv.foreach_set('vector', [0.5556, 0.4286, 0.6667, 0.4286, 0.6667, 0.5, 0.5556, 0.5])
me_cubo_133.materials.append(mat_material)
me_cubo_133.use_remesh_preserve_volume = False
me_cubo_133.use_remesh_preserve_attributes = False
me_cubo_133.use_mirror_vertex_groups = False
me_cubo_133.update()
me_cubo_132 = bpy.data.meshes.new('Cubo.132')
me_cubo_132.from_pydata([(-0.5556, -1.0, 0.1429), (-0.8624, -1.0, 0.1429), (-0.5873, -1.0, 0.02381), (-0.8201, -1.0, 0.0)], [], [(0, 1, 3, 2)])
_uv = me_cubo_132.uv_layers.new(name='MapaUV')
_uv.uv.foreach_set('vector', [0.7778, 0.4286, 0.8889, 0.4286, 0.8889, 0.5, 0.7778, 0.5])
me_cubo_132.materials.append(mat_material)
me_cubo_132.use_remesh_preserve_volume = False
me_cubo_132.use_remesh_preserve_attributes = False
me_cubo_132.use_mirror_vertex_groups = False
me_cubo_132.update()
me_cubo_131 = bpy.data.meshes.new('Cubo.131')
me_cubo_131.from_pydata([(-0.6191, -1.0, -0.09524), (-0.7778, -1.0, -0.1429), (-0.5873, -1.0, 0.02381), (-0.8201, -1.0, 0.0)], [], [(2, 3, 1, 0)])
_uv = me_cubo_131.uv_layers.new(name='MapaUV')
_uv.uv.foreach_set('vector', [0.7778, 0.5, 0.8889, 0.5, 0.8889, 0.5714, 0.7778, 0.5714])
me_cubo_131.materials.append(mat_material)
me_cubo_131.use_remesh_preserve_volume = False
me_cubo_131.use_remesh_preserve_attributes = False
me_cubo_131.use_mirror_vertex_groups = False
me_cubo_131.update()
me_cubo_130 = bpy.data.meshes.new('Cubo.130')
me_cubo_130.from_pydata([(-1.0, -1.0, -0.2275), (-0.7778, -1.0, -0.1429), (-1.0, -1.0, 0.0291), (-0.8201, -1.0, 0.0)], [], [(3, 2, 0, 1)])
_uv = me_cubo_130.uv_layers.new(name='MapaUV')
_uv.uv.foreach_set('vector', [0.8889, 0.5, 1.0, 0.5, 1.0, 0.5714, 0.8889, 0.5714])
me_cubo_130.materials.append(mat_material)
me_cubo_130.use_remesh_preserve_volume = False
me_cubo_130.use_remesh_preserve_attributes = False
me_cubo_130.use_mirror_vertex_groups = False
me_cubo_130.update()
me_cubo_129 = bpy.data.meshes.new('Cubo.129')
me_cubo_129.from_pydata([(-1.0, -1.0, 0.2857), (-0.8624, -1.0, 0.1429), (-1.0, -1.0, 0.0291), (-0.8201, -1.0, 0.0)], [], [(1, 0, 2, 3)])
_uv = me_cubo_129.uv_layers.new(name='MapaUV')
_uv.uv.foreach_set('vector', [0.8889, 0.4286, 1.0, 0.4286, 1.0, 0.5, 0.8889, 0.5])
me_cubo_129.materials.append(mat_material)
me_cubo_129.use_remesh_preserve_volume = False
me_cubo_129.use_remesh_preserve_attributes = False
me_cubo_129.use_mirror_vertex_groups = False
me_cubo_129.update()
me_cubo_128 = bpy.data.meshes.new('Cubo.128')
me_cubo_128.from_pydata([(-1.0, -1.0, 0.2857), (-1.0, -1.0, 0.4497), (-0.7196, -1.0, 0.4286), (-0.8624, -1.0, 0.1429)], [], [(2, 1, 0, 3)])
_uv = me_cubo_128.uv_layers.new(name='MapaUV')
_uv.uv.foreach_set('vector', [0.8889, 0.2857, 1.0, 0.2857, 1.0, 0.4286, 0.8889, 0.4286])
me_cubo_128.materials.append(mat_material)
me_cubo_128.use_remesh_preserve_volume = False
me_cubo_128.use_remesh_preserve_attributes = False
me_cubo_128.use_mirror_vertex_groups = False
me_cubo_128.update()
me_cubo_127 = bpy.data.meshes.new('Cubo.127')
me_cubo_127.from_pydata([(-0.5556, -1.0, 0.4286), (-0.5556, -1.0, 0.1429), (-0.7196, -1.0, 0.4286), (-0.8624, -1.0, 0.1429)], [], [(0, 2, 3, 1)])
_uv = me_cubo_127.uv_layers.new(name='MapaUV')
_uv.uv.foreach_set('vector', [0.7778, 0.2857, 0.8889, 0.2857, 0.8889, 0.4286, 0.7778, 0.4286])
me_cubo_127.materials.append(mat_material)
me_cubo_127.use_remesh_preserve_volume = False
me_cubo_127.use_remesh_preserve_attributes = False
me_cubo_127.use_mirror_vertex_groups = False
me_cubo_127.update()
me_cubo_126 = bpy.data.meshes.new('Cubo.126')
me_cubo_126.from_pydata([(-0.3333, -1.0, 0.4286), (-0.3333, -1.0, 0.2434), (-0.5556, -1.0, 0.4286), (-0.5556, -1.0, 0.1429)], [], [(0, 2, 3, 1)])
_uv = me_cubo_126.uv_layers.new(name='MapaUV')
_uv.uv.foreach_set('vector', [0.6667, 0.2857, 0.7778, 0.2857, 0.7778, 0.4286, 0.6667, 0.4286])
me_cubo_126.materials.append(mat_material)
me_cubo_126.use_remesh_preserve_volume = False
me_cubo_126.use_remesh_preserve_attributes = False
me_cubo_126.use_mirror_vertex_groups = False
me_cubo_126.update()
me_cubo_125 = bpy.data.meshes.new('Cubo.125')
me_cubo_125.from_pydata([(-0.1111, -1.0, 0.4286), (-0.1111, -1.0, 0.1429), (-0.3333, -1.0, 0.4286), (-0.3333, -1.0, 0.2434)], [], [(0, 2, 3, 1)])
_uv = me_cubo_125.uv_layers.new(name='MapaUV')
_uv.uv.foreach_set('vector', [0.5556, 0.2857, 0.6667, 0.2857, 0.6667, 0.4286, 0.5556, 0.4286])
me_cubo_125.materials.append(mat_material)
me_cubo_125.use_remesh_preserve_volume = False
me_cubo_125.use_remesh_preserve_attributes = False
me_cubo_125.use_mirror_vertex_groups = False
me_cubo_125.update()
me_cubo_124 = bpy.data.meshes.new('Cubo.124')
me_cubo_124.from_pydata([(-0.1111, -1.0, 0.4286), (-0.1111, -1.0, 0.1429), (0.0, -1.0, 0.4286), (0.0, -1.0, 0.07937)], [], [(2, 0, 1, 3)])
_uv = me_cubo_124.uv_layers.new(name='MapaUV')
_uv.uv.foreach_set('vector', [0.5, 0.2857, 0.5556, 0.2857, 0.5556, 0.4286, 0.5, 0.4286])
me_cubo_124.materials.append(mat_material)
me_cubo_124.use_remesh_preserve_volume = False
me_cubo_124.use_remesh_preserve_attributes = False
me_cubo_124.use_mirror_vertex_groups = False
me_cubo_124.update()
me_cubo_123 = bpy.data.meshes.new('Cubo.123')
me_cubo_123.from_pydata([(0.1111, -1.0, 0.4286), (0.1111, -1.0, 0.01587), (0.0, -1.0, 0.4286), (0.0, -1.0, 0.07937)], [], [(0, 2, 3, 1)])
_uv = me_cubo_123.uv_layers.new(name='MapaUV')
_uv.uv.foreach_set('vector', [0.4444, 0.2857, 0.5, 0.2857, 0.5, 0.4286, 0.4444, 0.4286])
me_cubo_123.materials.append(mat_material)
me_cubo_123.use_remesh_preserve_volume = False
me_cubo_123.use_remesh_preserve_attributes = False
me_cubo_123.use_mirror_vertex_groups = False
me_cubo_123.update()
me_cubo_122 = bpy.data.meshes.new('Cubo.122')
me_cubo_122.from_pydata([(0.1111, -1.0, 0.4286), (0.1111, -1.0, 0.01587), (0.2222, -1.0, 0.4286), (0.2222, -1.0, 0.07937)], [], [(2, 0, 1, 3)])
_uv = me_cubo_122.uv_layers.new(name='MapaUV')
_uv.uv.foreach_set('vector', [0.3889, 0.2857, 0.4444, 0.2857, 0.4444, 0.4286, 0.3889, 0.4286])
me_cubo_122.materials.append(mat_material)
me_cubo_122.use_remesh_preserve_volume = False
me_cubo_122.use_remesh_preserve_attributes = False
me_cubo_122.use_mirror_vertex_groups = False
me_cubo_122.update()
me_cubo_121 = bpy.data.meshes.new('Cubo.121')
me_cubo_121.from_pydata([(0.3333, -1.0, 0.4286), (0.3333, -1.0, 0.1429), (0.2222, -1.0, 0.4286), (0.2222, -1.0, 0.07937)], [], [(0, 2, 3, 1)])
_uv = me_cubo_121.uv_layers.new(name='MapaUV')
_uv.uv.foreach_set('vector', [0.3333, 0.2857, 0.3889, 0.2857, 0.3889, 0.4286, 0.3333, 0.4286])
me_cubo_121.materials.append(mat_material)
me_cubo_121.use_remesh_preserve_volume = False
me_cubo_121.use_remesh_preserve_attributes = False
me_cubo_121.use_mirror_vertex_groups = False
me_cubo_121.update()
me_cubo_120 = bpy.data.meshes.new('Cubo.120')
me_cubo_120.from_pydata([(0.5556, -1.0, 0.5238), (0.5556, -1.0, 0.2275), (0.3333, -1.0, 0.4286), (0.3333, -1.0, 0.1429)], [], [(0, 2, 3, 1)])
_uv = me_cubo_120.uv_layers.new(name='MapaUV')
_uv.uv.foreach_set('vector', [0.2222, 0.2857, 0.3333, 0.2857, 0.3333, 0.4286, 0.2222, 0.4286])
me_cubo_120.materials.append(mat_material)
me_cubo_120.use_remesh_preserve_volume = False
me_cubo_120.use_remesh_preserve_attributes = False
me_cubo_120.use_mirror_vertex_groups = False
me_cubo_120.update()
me_cubo_119 = bpy.data.meshes.new('Cubo.119')
me_cubo_119.from_pydata([(0.7778, -1.0, 0.4286), (0.7778, -1.0, 0.1429), (0.5556, -1.0, 0.5238), (0.5556, -1.0, 0.2275)], [], [(0, 2, 3, 1)])
_uv = me_cubo_119.uv_layers.new(name='MapaUV')
_uv.uv.foreach_set('vector', [0.1111, 0.2857, 0.2222, 0.2857, 0.2222, 0.4286, 0.1111, 0.4286])
me_cubo_119.materials.append(mat_material)
me_cubo_119.use_remesh_preserve_volume = False
me_cubo_119.use_remesh_preserve_attributes = False
me_cubo_119.use_mirror_vertex_groups = False
me_cubo_119.update()
me_cubo_118 = bpy.data.meshes.new('Cubo.118')
me_cubo_118.from_pydata([(1.0, -1.0, -1.0), (1.0, -1.0, 1.0), (1.0, 1.0, -1.0), (1.0, 1.0, 1.0)], [], [(1, 0, 2, 3)])
_uv = me_cubo_118.uv_layers.new(name='MapaUV')
_uv.uv.foreach_set('vector', [1.0, 0.0, 1.0, 1.0, 0.0, 1.0, 0.0, 0.0])
me_cubo_118.materials.append(mat_material)
me_cubo_118.use_remesh_preserve_volume = False
me_cubo_118.use_remesh_preserve_attributes = False
me_cubo_118.use_mirror_vertex_groups = False
me_cubo_118.update()
me_cubo_117 = bpy.data.meshes.new('Cubo.117')
me_cubo_117.from_pydata([(1.0, -1.0, 0.836), (1.0, -1.0, 0.5291), (0.7778, -1.0, 0.7143), (0.7778, -1.0, 0.4286)], [], [(0, 2, 3, 1)])
_uv = me_cubo_117.uv_layers.new(name='MapaUV')
_uv.uv.foreach_set('vector', [0.0, 0.1429, 0.1111, 0.1429, 0.1111, 0.2857, 0.0, 0.2857])
me_cubo_117.materials.append(mat_material)
me_cubo_117.use_remesh_preserve_volume = False
me_cubo_117.use_remesh_preserve_attributes = False
me_cubo_117.use_mirror_vertex_groups = False
me_cubo_117.update()
me_cubo_116 = bpy.data.meshes.new('Cubo.116')
me_cubo_116.from_pydata([(0.7778, -1.0, 0.7143), (0.7778, -1.0, 0.4286), (0.5556, -1.0, 0.7143), (0.5556, -1.0, 0.5238)], [], [(0, 2, 3, 1)])
_uv = me_cubo_116.uv_layers.new(name='MapaUV')
_uv.uv.foreach_set('vector', [0.1111, 0.1429, 0.2222, 0.1429, 0.2222, 0.2857, 0.1111, 0.2857])
me_cubo_116.materials.append(mat_material)
me_cubo_116.use_remesh_preserve_volume = False
me_cubo_116.use_remesh_preserve_attributes = False
me_cubo_116.use_mirror_vertex_groups = False
me_cubo_116.update()
me_cubo_115 = bpy.data.meshes.new('Cubo.115')
me_cubo_115.from_pydata([(0.5556, -1.0, 0.7143), (0.5556, -1.0, 0.5238), (0.3333, -1.0, 0.5873), (0.3333, -1.0, 0.4286)], [], [(0, 2, 3, 1)])
_uv = me_cubo_115.uv_layers.new(name='MapaUV')
_uv.uv.foreach_set('vector', [0.2222, 0.1429, 0.3333, 0.1429, 0.3333, 0.2857, 0.2222, 0.2857])
me_cubo_115.materials.append(mat_material)
me_cubo_115.use_remesh_preserve_volume = False
me_cubo_115.use_remesh_preserve_attributes = False
me_cubo_115.use_mirror_vertex_groups = False
me_cubo_115.update()
me_cubo_114 = bpy.data.meshes.new('Cubo.114')
me_cubo_114.from_pydata([(0.3333, -1.0, 0.5873), (0.3333, -1.0, 0.4286), (0.2222, -1.0, 0.7222), (0.2222, -1.0, 0.4286)], [], [(0, 2, 3, 1)])
_uv = me_cubo_114.uv_layers.new(name='MapaUV')
_uv.uv.foreach_set('vector', [0.3333, 0.1429, 0.3889, 0.1429, 0.3889, 0.2857, 0.3333, 0.2857])
me_cubo_114.materials.append(mat_material)
me_cubo_114.use_remesh_preserve_volume = False
me_cubo_114.use_remesh_preserve_attributes = False
me_cubo_114.use_mirror_vertex_groups = False
me_cubo_114.update()
me_cubo_113 = bpy.data.meshes.new('Cubo.113')
me_cubo_113.from_pydata([(0.1111, -1.0, 0.8571), (0.1111, -1.0, 0.4286), (0.2222, -1.0, 0.7222), (0.2222, -1.0, 0.4286)], [], [(2, 0, 1, 3)])
_uv = me_cubo_113.uv_layers.new(name='MapaUV')
_uv.uv.foreach_set('vector', [0.3889, 0.1429, 0.4444, 0.1429, 0.4444, 0.2857, 0.3889, 0.2857])
me_cubo_113.materials.append(mat_material)
me_cubo_113.use_remesh_preserve_volume = False
me_cubo_113.use_remesh_preserve_attributes = False
me_cubo_113.use_mirror_vertex_groups = False
me_cubo_113.update()
me_cubo_112 = bpy.data.meshes.new('Cubo.112')
me_cubo_112.from_pydata([(0.1111, -1.0, 0.8571), (0.1111, -1.0, 0.4286), (-0.05556, -1.0, 0.7857), (0.0, -1.0, 0.4286)], [], [(0, 2, 3, 1)])
_uv = me_cubo_112.uv_layers.new(name='MapaUV')
_uv.uv.foreach_set('vector', [0.4444, 0.1429, 0.5, 0.1429, 0.5, 0.2857, 0.4444, 0.2857])
me_cubo_112.materials.append(mat_material)
me_cubo_112.use_remesh_preserve_volume = False
me_cubo_112.use_remesh_preserve_attributes = False
me_cubo_112.use_mirror_vertex_groups = False
me_cubo_112.update()
me_cubo_111 = bpy.data.meshes.new('Cubo.111')
me_cubo_111.from_pydata([(-0.2222, -1.0, 0.7143), (-0.1111, -1.0, 0.4286), (-0.05556, -1.0, 0.7857), (0.0, -1.0, 0.4286)], [], [(2, 0, 1, 3)])
_uv = me_cubo_111.uv_layers.new(name='MapaUV')
_uv.uv.foreach_set('vector', [0.5, 0.1429, 0.5556, 0.1429, 0.5556, 0.2857, 0.5, 0.2857])
me_cubo_111.materials.append(mat_material)
me_cubo_111.use_remesh_preserve_volume = False
me_cubo_111.use_remesh_preserve_attributes = False
me_cubo_111.use_mirror_vertex_groups = False
me_cubo_111.update()
me_cubo_110 = bpy.data.meshes.new('Cubo.110')
me_cubo_110.from_pydata([(-0.2222, -1.0, 0.7143), (-0.1111, -1.0, 0.4286), (-0.3333, -1.0, 0.5556), (-0.3333, -1.0, 0.4286)], [], [(0, 2, 3, 1)])
_uv = me_cubo_110.uv_layers.new(name='MapaUV')
_uv.uv.foreach_set('vector', [0.5556, 0.1429, 0.6667, 0.1429, 0.6667, 0.2857, 0.5556, 0.2857])
me_cubo_110.materials.append(mat_material)
me_cubo_110.use_remesh_preserve_volume = False
me_cubo_110.use_remesh_preserve_attributes = False
me_cubo_110.use_mirror_vertex_groups = False
me_cubo_110.update()
me_cubo_109 = bpy.data.meshes.new('Cubo.109')
me_cubo_109.from_pydata([(-0.3333, -1.0, 0.5556), (-0.3333, -1.0, 0.4286), (-0.5556, -1.0, 0.7143), (-0.5556, -1.0, 0.4286)], [], [(0, 2, 3, 1)])
_uv = me_cubo_109.uv_layers.new(name='MapaUV')
_uv.uv.foreach_set('vector', [0.6667, 0.1429, 0.7778, 0.1429, 0.7778, 0.2857, 0.6667, 0.2857])
me_cubo_109.materials.append(mat_material)
me_cubo_109.use_remesh_preserve_volume = False
me_cubo_109.use_remesh_preserve_attributes = False
me_cubo_109.use_mirror_vertex_groups = False
me_cubo_109.update()
me_cubo_108 = bpy.data.meshes.new('Cubo.108')
me_cubo_108.from_pydata([(-0.5556, -1.0, 0.7143), (-0.5556, -1.0, 0.4286), (-0.7778, -1.0, 0.8413), (-0.7196, -1.0, 0.4286)], [], [(0, 2, 3, 1)])
_uv = me_cubo_108.uv_layers.new(name='MapaUV')
_uv.uv.foreach_set('vector', [0.7778, 0.1429, 0.8889, 0.1429, 0.8889, 0.2857, 0.7778, 0.2857])
me_cubo_108.materials.append(mat_material)
me_cubo_108.use_remesh_preserve_volume = False
me_cubo_108.use_remesh_preserve_attributes = False
me_cubo_108.use_mirror_vertex_groups = False
me_cubo_108.update()
me_cubo_107 = bpy.data.meshes.new('Cubo.107')
me_cubo_107.from_pydata([(-1.0, -1.0, 0.4497), (-1.0, -1.0, 0.7143), (-0.7778, -1.0, 0.8413), (-0.7196, -1.0, 0.4286)], [], [(2, 1, 0, 3)])
_uv = me_cubo_107.uv_layers.new(name='MapaUV')
_uv.uv.foreach_set('vector', [0.8889, 0.1429, 1.0, 0.1429, 1.0, 0.2857, 0.8889, 0.2857])
me_cubo_107.materials.append(mat_material)
me_cubo_107.use_remesh_preserve_volume = False
me_cubo_107.use_remesh_preserve_attributes = False
me_cubo_107.use_mirror_vertex_groups = False
me_cubo_107.update()
me_cubo_106 = bpy.data.meshes.new('Cubo.106')
me_cubo_106.from_pydata([(-1.0, -1.0, 1.0), (-0.7778, -1.0, 1.0), (-1.0, -1.0, 0.7143), (-0.7778, -1.0, 0.8413)], [], [(1, 0, 2, 3)])
_uv = me_cubo_106.uv_layers.new(name='MapaUV')
_uv.uv.foreach_set('vector', [0.8889, 0.0, 1.0, 0.0, 1.0, 0.1429, 0.8889, 0.1429])
me_cubo_106.materials.append(mat_material)
me_cubo_106.use_remesh_preserve_volume = False
me_cubo_106.use_remesh_preserve_attributes = False
me_cubo_106.use_mirror_vertex_groups = False
me_cubo_106.update()
me_cubo_105 = bpy.data.meshes.new('Cubo.105')
me_cubo_105.from_pydata([(-0.6614, -1.0, 1.0), (-0.7778, -1.0, 1.0), (-0.5556, -1.0, 0.7143), (-0.7778, -1.0, 0.8413)], [], [(0, 1, 3, 2)])
_uv = me_cubo_105.uv_layers.new(name='MapaUV')
_uv.uv.foreach_set('vector', [0.7778, 0.0, 0.8889, 0.0, 0.8889, 0.1429, 0.7778, 0.1429])
me_cubo_105.materials.append(mat_material)
me_cubo_105.use_remesh_preserve_volume = False
me_cubo_105.use_remesh_preserve_attributes = False
me_cubo_105.use_mirror_vertex_groups = False
me_cubo_105.update()
me_cubo_104 = bpy.data.meshes.new('Cubo.104')
me_cubo_104.from_pydata([(-0.4339, -1.0, 1.0), (-0.6614, -1.0, 1.0), (-0.3333, -1.0, 0.5556), (-0.5556, -1.0, 0.7143)], [], [(0, 1, 3, 2)])
_uv = me_cubo_104.uv_layers.new(name='MapaUV')
_uv.uv.foreach_set('vector', [0.6667, 0.0, 0.7778, 0.0, 0.7778, 0.1429, 0.6667, 0.1429])
me_cubo_104.materials.append(mat_material)
me_cubo_104.use_remesh_preserve_volume = False
me_cubo_104.use_remesh_preserve_attributes = False
me_cubo_104.use_mirror_vertex_groups = False
me_cubo_104.update()
me_cubo_103 = bpy.data.meshes.new('Cubo.103')
me_cubo_103.from_pydata([(-0.1534, -1.0, 1.0), (-0.4339, -1.0, 1.0), (-0.2222, -1.0, 0.7143), (-0.3333, -1.0, 0.5556)], [], [(0, 1, 3, 2)])
_uv = me_cubo_103.uv_layers.new(name='MapaUV')
_uv.uv.foreach_set('vector', [0.5556, 0.0, 0.6667, 0.0, 0.6667, 0.1429, 0.5556, 0.1429])
me_cubo_103.materials.append(mat_material)
me_cubo_103.use_remesh_preserve_volume = False
me_cubo_103.use_remesh_preserve_attributes = False
me_cubo_103.use_mirror_vertex_groups = False
me_cubo_103.update()
me_cubo_102 = bpy.data.meshes.new('Cubo.102')
me_cubo_102.from_pydata([(-0.1534, -1.0, 1.0), (-0.2222, -1.0, 0.7143), (0.01852, -1.0, 1.0), (-0.05556, -1.0, 0.7857)], [], [(2, 0, 1, 3)])
_uv = me_cubo_102.uv_layers.new(name='MapaUV')
_uv.uv.foreach_set('vector', [0.5, 0.0, 0.5556, 0.0, 0.5556, 0.1429, 0.5, 0.1429])
me_cubo_102.materials.append(mat_material)
me_cubo_102.use_remesh_preserve_volume = False
me_cubo_102.use_remesh_preserve_attributes = False
me_cubo_102.use_mirror_vertex_groups = False
me_cubo_102.update()
me_cubo_101 = bpy.data.meshes.new('Cubo.101')
me_cubo_101.from_pydata([(0.1905, -1.0, 1.0), (0.1111, -1.0, 0.8571), (0.01852, -1.0, 1.0), (-0.05556, -1.0, 0.7857)], [], [(0, 2, 3, 1)])
_uv = me_cubo_101.uv_layers.new(name='MapaUV')
_uv.uv.foreach_set('vector', [0.4444, 0.0, 0.5, 0.0, 0.5, 0.1429, 0.4444, 0.1429])
me_cubo_101.materials.append(mat_material)
me_cubo_101.use_remesh_preserve_volume = False
me_cubo_101.use_remesh_preserve_attributes = False
me_cubo_101.use_mirror_vertex_groups = False
me_cubo_101.update()
me_cubo_100 = bpy.data.meshes.new('Cubo.100')
me_cubo_100.from_pydata([(0.1905, -1.0, 1.0), (0.1111, -1.0, 0.8571), (0.2989, -1.0, 1.0), (0.2222, -1.0, 0.7222)], [], [(2, 0, 1, 3)])
_uv = me_cubo_100.uv_layers.new(name='MapaUV')
_uv.uv.foreach_set('vector', [0.3889, 0.0, 0.4444, 0.0, 0.4444, 0.1429, 0.3889, 0.1429])
me_cubo_100.materials.append(mat_material)
me_cubo_100.use_remesh_preserve_volume = False
me_cubo_100.use_remesh_preserve_attributes = False
me_cubo_100.use_mirror_vertex_groups = False
me_cubo_100.update()
me_cubo_099 = bpy.data.meshes.new('Cubo.099')
me_cubo_099.from_pydata([(0.4074, -1.0, 1.0), (0.3333, -1.0, 0.5873), (0.2989, -1.0, 1.0), (0.2222, -1.0, 0.7222)], [], [(0, 2, 3, 1)])
_uv = me_cubo_099.uv_layers.new(name='MapaUV')
_uv.uv.foreach_set('vector', [0.3333, 0.0, 0.3889, 0.0, 0.3889, 0.1429, 0.3333, 0.1429])
me_cubo_099.materials.append(mat_material)
me_cubo_099.use_remesh_preserve_volume = False
me_cubo_099.use_remesh_preserve_attributes = False
me_cubo_099.use_mirror_vertex_groups = False
me_cubo_099.update()
me_cubo_098 = bpy.data.meshes.new('Cubo.098')
me_cubo_098.from_pydata([(0.5556, -1.0, 1.0), (0.4074, -1.0, 1.0), (0.5556, -1.0, 0.7143), (0.3333, -1.0, 0.5873)], [], [(0, 1, 3, 2)])
_uv = me_cubo_098.uv_layers.new(name='MapaUV')
_uv.uv.foreach_set('vector', [0.2222, 0.0, 0.3333, 0.0, 0.3333, 0.1429, 0.2222, 0.1429])
me_cubo_098.materials.append(mat_material)
me_cubo_098.use_remesh_preserve_volume = False
me_cubo_098.use_remesh_preserve_attributes = False
me_cubo_098.use_mirror_vertex_groups = False
me_cubo_098.update()
me_cubo_097 = bpy.data.meshes.new('Cubo.097')
me_cubo_097.from_pydata([(0.6455, -1.0, 1.0), (0.5556, -1.0, 1.0), (0.7778, -1.0, 0.7143), (0.5556, -1.0, 0.7143)], [], [(0, 1, 3, 2)])
_uv = me_cubo_097.uv_layers.new(name='MapaUV')
_uv.uv.foreach_set('vector', [0.1111, 0.0, 0.2222, 0.0, 0.2222, 0.1429, 0.1111, 0.1429])
me_cubo_097.materials.append(mat_material)
me_cubo_097.use_remesh_preserve_volume = False
me_cubo_097.use_remesh_preserve_attributes = False
me_cubo_097.use_mirror_vertex_groups = False
me_cubo_097.update()
me_cubo_096 = bpy.data.meshes.new('Cubo.096')
me_cubo_096.from_pydata([(1.0, -1.0, 1.0), (0.6455, -1.0, 1.0), (1.0, -1.0, 0.836), (0.7778, -1.0, 0.7143)], [], [(0, 1, 3, 2)])
_uv = me_cubo_096.uv_layers.new(name='MapaUV')
_uv.uv.foreach_set('vector', [0.0, 0.0, 0.1111, 0.0, 0.1111, 0.1429, 0.0, 0.1429])
me_cubo_096.materials.append(mat_material)
me_cubo_096.use_remesh_preserve_volume = False
me_cubo_096.use_remesh_preserve_attributes = False
me_cubo_096.use_mirror_vertex_groups = False
me_cubo_096.update()
me_cubo = bpy.data.meshes.new('Cubo')
me_cubo.from_pydata([(-1.0, -1.0, -1.0), (-1.0, -1.0, 1.0), (-1.0, 1.0, -1.0), (-1.0, 1.0, 1.0), (1.0, -1.0, -1.0), (1.0, -1.0, 1.0), (1.0, 1.0, -1.0), (1.0, 1.0, 1.0)], [], [(3, 2, 0, 1), (6, 2, 3, 7), (3, 1, 5, 7), (6, 4, 0, 2)])
_uv = me_cubo.uv_layers.new(name='MapaUV')
_uv.uv.foreach_set('vector', [1.0, 0.0, 1.0, 1.0, 0.0, 1.0, 0.0, 0.0, 1.0, 1.0, 0.0, 1.0, 0.0, 0.0, 1.0, 0.0, 1.0, 1.0, 0.0, 1.0, 0.0, 0.0, 1.0, 0.0, 1.0, 1.0, 0.0, 1.0, 0.0, 0.0, 1.0, 0.0])
me_cubo.materials.append(mat_material)
me_cubo.use_remesh_preserve_volume = False
me_cubo.use_remesh_preserve_attributes = False
me_cubo.use_mirror_vertex_groups = False
me_cubo.update()

# ---- objects
ob_camera = bpy.data.objects.new('Camera', cam_camera)
ob_cubo_096 = bpy.data.objects.new('Cubo.096', me_cubo_191)
ob_cubo_095 = bpy.data.objects.new('Cubo.095', me_cubo_190)
ob_cubo_094 = bpy.data.objects.new('Cubo.094', me_cubo_189)
ob_cubo_093 = bpy.data.objects.new('Cubo.093', me_cubo_188)
ob_cubo_092 = bpy.data.objects.new('Cubo.092', me_cubo_187)
ob_cubo_091 = bpy.data.objects.new('Cubo.091', me_cubo_186)
ob_cubo_090 = bpy.data.objects.new('Cubo.090', me_cubo_185)
ob_cubo_089 = bpy.data.objects.new('Cubo.089', me_cubo_184)
ob_cubo_088 = bpy.data.objects.new('Cubo.088', me_cubo_183)
ob_cubo_087 = bpy.data.objects.new('Cubo.087', me_cubo_182)
ob_cubo_086 = bpy.data.objects.new('Cubo.086', me_cubo_181)
ob_cubo_085 = bpy.data.objects.new('Cubo.085', me_cubo_180)
ob_cubo_084 = bpy.data.objects.new('Cubo.084', me_cubo_179)
ob_cubo_083 = bpy.data.objects.new('Cubo.083', me_cubo_178)
ob_cubo_082 = bpy.data.objects.new('Cubo.082', me_cubo_177)
ob_cubo_081 = bpy.data.objects.new('Cubo.081', me_cubo_176)
ob_cubo_080 = bpy.data.objects.new('Cubo.080', me_cubo_175)
ob_cubo_079 = bpy.data.objects.new('Cubo.079', me_cubo_174)
ob_cubo_078 = bpy.data.objects.new('Cubo.078', me_cubo_173)
ob_cubo_077 = bpy.data.objects.new('Cubo.077', me_cubo_172)
ob_cubo_076 = bpy.data.objects.new('Cubo.076', me_cubo_171)
ob_cubo_075 = bpy.data.objects.new('Cubo.075', me_cubo_170)
ob_cubo_074 = bpy.data.objects.new('Cubo.074', me_cubo_169)
ob_cubo_073 = bpy.data.objects.new('Cubo.073', me_cubo_168)
ob_cubo_072 = bpy.data.objects.new('Cubo.072', me_cubo_167)
ob_cubo_071 = bpy.data.objects.new('Cubo.071', me_cubo_166)
ob_cubo_070 = bpy.data.objects.new('Cubo.070', me_cubo_165)
ob_cubo_069 = bpy.data.objects.new('Cubo.069', me_cubo_164)
ob_cubo_068 = bpy.data.objects.new('Cubo.068', me_cubo_163)
ob_cubo_067 = bpy.data.objects.new('Cubo.067', me_cubo_162)
ob_cubo_066 = bpy.data.objects.new('Cubo.066', me_cubo_161)
ob_cubo_065 = bpy.data.objects.new('Cubo.065', me_cubo_160)
ob_cubo_064 = bpy.data.objects.new('Cubo.064', me_cubo_159)
ob_cubo_063 = bpy.data.objects.new('Cubo.063', me_cubo_158)
ob_cubo_062 = bpy.data.objects.new('Cubo.062', me_cubo_157)
ob_cubo_061 = bpy.data.objects.new('Cubo.061', me_cubo_156)
ob_cubo_060 = bpy.data.objects.new('Cubo.060', me_cubo_155)
ob_cubo_059 = bpy.data.objects.new('Cubo.059', me_cubo_154)
ob_cubo_058 = bpy.data.objects.new('Cubo.058', me_cubo_153)
ob_cubo_057 = bpy.data.objects.new('Cubo.057', me_cubo_152)
ob_cubo_056 = bpy.data.objects.new('Cubo.056', me_cubo_151)
ob_cubo_055 = bpy.data.objects.new('Cubo.055', me_cubo_150)
ob_cubo_054 = bpy.data.objects.new('Cubo.054', me_cubo_149)
ob_cubo_053 = bpy.data.objects.new('Cubo.053', me_cubo_148)
ob_cubo_052 = bpy.data.objects.new('Cubo.052', me_cubo_147)
ob_cubo_051 = bpy.data.objects.new('Cubo.051', me_cubo_146)
ob_cubo_050 = bpy.data.objects.new('Cubo.050', me_cubo_145)
ob_cubo_049 = bpy.data.objects.new('Cubo.049', me_cubo_144)
ob_cubo_048 = bpy.data.objects.new('Cubo.048', me_cubo_143)
ob_cubo_047 = bpy.data.objects.new('Cubo.047', me_cubo_142)
ob_cubo_046 = bpy.data.objects.new('Cubo.046', me_cubo_141)
ob_cubo_045 = bpy.data.objects.new('Cubo.045', me_cubo_140)
ob_cubo_044 = bpy.data.objects.new('Cubo.044', me_cubo_139)
ob_cubo_043 = bpy.data.objects.new('Cubo.043', me_cubo_138)
ob_cubo_042 = bpy.data.objects.new('Cubo.042', me_cubo_137)
ob_cubo_041 = bpy.data.objects.new('Cubo.041', me_cubo_136)
ob_cubo_040 = bpy.data.objects.new('Cubo.040', me_cubo_135)
ob_cubo_039 = bpy.data.objects.new('Cubo.039', me_cubo_134)
ob_cubo_038 = bpy.data.objects.new('Cubo.038', me_cubo_133)
ob_cubo_037 = bpy.data.objects.new('Cubo.037', me_cubo_132)
ob_cubo_036 = bpy.data.objects.new('Cubo.036', me_cubo_131)
ob_cubo_035 = bpy.data.objects.new('Cubo.035', me_cubo_130)
ob_cubo_034 = bpy.data.objects.new('Cubo.034', me_cubo_129)
ob_cubo_033 = bpy.data.objects.new('Cubo.033', me_cubo_128)
ob_cubo_032 = bpy.data.objects.new('Cubo.032', me_cubo_127)
ob_cubo_031 = bpy.data.objects.new('Cubo.031', me_cubo_126)
ob_cubo_030 = bpy.data.objects.new('Cubo.030', me_cubo_125)
ob_cubo_029 = bpy.data.objects.new('Cubo.029', me_cubo_124)
ob_cubo_028 = bpy.data.objects.new('Cubo.028', me_cubo_123)
ob_cubo_027 = bpy.data.objects.new('Cubo.027', me_cubo_122)
ob_cubo_026 = bpy.data.objects.new('Cubo.026', me_cubo_121)
ob_cubo_025 = bpy.data.objects.new('Cubo.025', me_cubo_120)
ob_cubo_024 = bpy.data.objects.new('Cubo.024', me_cubo_119)
ob_cubo_023 = bpy.data.objects.new('Cubo.023', me_cubo_118)
ob_cubo_022 = bpy.data.objects.new('Cubo.022', me_cubo_117)
ob_cubo_021 = bpy.data.objects.new('Cubo.021', me_cubo_116)
ob_cubo_020 = bpy.data.objects.new('Cubo.020', me_cubo_115)
ob_cubo_019 = bpy.data.objects.new('Cubo.019', me_cubo_114)
ob_cubo_018 = bpy.data.objects.new('Cubo.018', me_cubo_113)
ob_cubo_017 = bpy.data.objects.new('Cubo.017', me_cubo_112)
ob_cubo_016 = bpy.data.objects.new('Cubo.016', me_cubo_111)
ob_cubo_015 = bpy.data.objects.new('Cubo.015', me_cubo_110)
ob_cubo_014 = bpy.data.objects.new('Cubo.014', me_cubo_109)
ob_cubo_013 = bpy.data.objects.new('Cubo.013', me_cubo_108)
ob_cubo_012 = bpy.data.objects.new('Cubo.012', me_cubo_107)
ob_cubo_011 = bpy.data.objects.new('Cubo.011', me_cubo_106)
ob_cubo_010 = bpy.data.objects.new('Cubo.010', me_cubo_105)
ob_cubo_009 = bpy.data.objects.new('Cubo.009', me_cubo_104)
ob_cubo_008 = bpy.data.objects.new('Cubo.008', me_cubo_103)
ob_cubo_007 = bpy.data.objects.new('Cubo.007', me_cubo_102)
ob_cubo_006 = bpy.data.objects.new('Cubo.006', me_cubo_101)
ob_cubo_005 = bpy.data.objects.new('Cubo.005', me_cubo_100)
ob_cubo_004 = bpy.data.objects.new('Cubo.004', me_cubo_099)
ob_cubo_003 = bpy.data.objects.new('Cubo.003', me_cubo_098)
ob_cubo_002 = bpy.data.objects.new('Cubo.002', me_cubo_097)
ob_cubo_001 = bpy.data.objects.new('Cubo.001', me_cubo_096)
ob_foco = bpy.data.objects.new('Foco', light_foco)
ob_cubo = bpy.data.objects.new('Cubo', me_cubo)

# ---- transforms, parenting, visibility, modifiers, constraints
ob_camera.location = (0.003356, -5.642, 3.168)
ob_camera.rotation_euler = (1.04, 0.0, 0.0)
ob_camera.lineart.crease_threshold = 0.0
ob_cubo_096.location = (0.0, 0.0, 0.0)
ob_cubo_096.lineart.crease_threshold = 0.0
ob_cubo_095.location = (0.0, 0.0, 0.0)
ob_cubo_095.lineart.crease_threshold = 0.0
ob_cubo_094.location = (0.0, 0.0, 0.0)
ob_cubo_094.lineart.crease_threshold = 0.0
ob_cubo_093.location = (0.0, 0.0, 0.0)
ob_cubo_093.lineart.crease_threshold = 0.0
ob_cubo_092.location = (0.0, 0.0, 0.0)
ob_cubo_092.lineart.crease_threshold = 0.0
ob_cubo_091.location = (0.0, 0.0, 0.0)
ob_cubo_091.lineart.crease_threshold = 0.0
ob_cubo_090.location = (0.0, 0.0, 0.0)
ob_cubo_090.lineart.crease_threshold = 0.0
ob_cubo_089.location = (0.0, 0.0, 0.0)
ob_cubo_089.lineart.crease_threshold = 0.0
ob_cubo_088.location = (0.0, 0.0, 0.0)
ob_cubo_088.lineart.crease_threshold = 0.0
ob_cubo_087.location = (0.0, 0.0, 0.0)
ob_cubo_087.lineart.crease_threshold = 0.0
ob_cubo_086.location = (0.0, 0.0, 0.0)
ob_cubo_086.lineart.crease_threshold = 0.0
ob_cubo_085.location = (0.0, 0.0, 0.0)
ob_cubo_085.lineart.crease_threshold = 0.0
ob_cubo_084.location = (0.0, 0.0, 0.0)
ob_cubo_084.lineart.crease_threshold = 0.0
ob_cubo_083.location = (0.0, 0.0, 0.0)
ob_cubo_083.lineart.crease_threshold = 0.0
ob_cubo_082.location = (0.0, 0.0, 0.0)
ob_cubo_082.lineart.crease_threshold = 0.0
ob_cubo_081.location = (0.0, 0.0, 0.0)
ob_cubo_081.lineart.crease_threshold = 0.0
ob_cubo_080.location = (0.0, 0.0, 0.0)
ob_cubo_080.lineart.crease_threshold = 0.0
ob_cubo_079.location = (0.0, 0.0, 0.0)
ob_cubo_079.lineart.crease_threshold = 0.0
ob_cubo_078.location = (0.0, 0.0, 0.0)
ob_cubo_078.lineart.crease_threshold = 0.0
ob_cubo_077.location = (0.0, 0.0, 0.0)
ob_cubo_077.lineart.crease_threshold = 0.0
ob_cubo_076.location = (0.0, 0.0, 0.0)
ob_cubo_076.lineart.crease_threshold = 0.0
ob_cubo_075.location = (0.0, 0.0, 0.0)
ob_cubo_075.lineart.crease_threshold = 0.0
ob_cubo_074.location = (0.0, 0.0, 0.0)
ob_cubo_074.lineart.crease_threshold = 0.0
ob_cubo_073.location = (0.0, 0.0, 0.0)
ob_cubo_073.lineart.crease_threshold = 0.0
ob_cubo_072.location = (0.0, 0.0, 0.0)
ob_cubo_072.lineart.crease_threshold = 0.0
ob_cubo_071.location = (0.0, 0.0, 0.0)
ob_cubo_071.lineart.crease_threshold = 0.0
ob_cubo_070.location = (0.0, 0.0, 0.0)
ob_cubo_070.lineart.crease_threshold = 0.0
ob_cubo_069.location = (0.0, 0.0, 0.0)
ob_cubo_069.lineart.crease_threshold = 0.0
ob_cubo_068.location = (0.0, 0.0, 0.0)
ob_cubo_068.lineart.crease_threshold = 0.0
ob_cubo_067.location = (0.0, 0.0, 0.0)
ob_cubo_067.lineart.crease_threshold = 0.0
ob_cubo_066.location = (0.0, 0.0, 0.0)
ob_cubo_066.lineart.crease_threshold = 0.0
ob_cubo_065.location = (0.0, 0.0, 0.0)
ob_cubo_065.lineart.crease_threshold = 0.0
ob_cubo_064.location = (0.0, 0.0, 0.0)
ob_cubo_064.lineart.crease_threshold = 0.0
ob_cubo_063.location = (0.0, 0.0, 0.0)
ob_cubo_063.lineart.crease_threshold = 0.0
ob_cubo_062.location = (0.0, 0.0, 0.0)
ob_cubo_062.lineart.crease_threshold = 0.0
ob_cubo_061.location = (0.0, 0.0, 0.0)
ob_cubo_061.lineart.crease_threshold = 0.0
ob_cubo_060.location = (0.0, 0.0, 0.0)
ob_cubo_060.lineart.crease_threshold = 0.0
ob_cubo_059.location = (0.0, 0.0, 0.0)
ob_cubo_059.lineart.crease_threshold = 0.0
ob_cubo_058.location = (0.0, 0.0, 0.0)
ob_cubo_058.lineart.crease_threshold = 0.0
ob_cubo_057.location = (0.0, 0.0, 0.0)
ob_cubo_057.lineart.crease_threshold = 0.0
ob_cubo_056.location = (0.0, 0.0, 0.0)
ob_cubo_056.lineart.crease_threshold = 0.0
ob_cubo_055.location = (0.0, 0.0, 0.0)
ob_cubo_055.lineart.crease_threshold = 0.0
ob_cubo_054.location = (0.0, 0.0, 0.0)
ob_cubo_054.lineart.crease_threshold = 0.0
ob_cubo_053.location = (0.0, 0.0, 0.0)
ob_cubo_053.lineart.crease_threshold = 0.0
ob_cubo_052.location = (0.0, 0.0, 0.0)
ob_cubo_052.lineart.crease_threshold = 0.0
ob_cubo_051.location = (0.0, 0.0, 0.0)
ob_cubo_051.lineart.crease_threshold = 0.0
ob_cubo_050.location = (0.0, 0.0, 0.0)
ob_cubo_050.lineart.crease_threshold = 0.0
ob_cubo_049.location = (0.0, 0.0, 0.0)
ob_cubo_049.lineart.crease_threshold = 0.0
ob_cubo_048.location = (0.0, 0.0, 0.0)
ob_cubo_048.lineart.crease_threshold = 0.0
ob_cubo_047.location = (0.0, 0.0, 0.0)
ob_cubo_047.lineart.crease_threshold = 0.0
ob_cubo_046.location = (0.0, 0.0, 0.0)
ob_cubo_046.lineart.crease_threshold = 0.0
ob_cubo_045.location = (0.0, 0.0, 0.0)
ob_cubo_045.lineart.crease_threshold = 0.0
ob_cubo_044.location = (0.0, 0.0, 0.0)
ob_cubo_044.lineart.crease_threshold = 0.0
ob_cubo_043.location = (0.0, 0.0, 0.0)
ob_cubo_043.lineart.crease_threshold = 0.0
ob_cubo_042.location = (0.0, 0.0, 0.0)
ob_cubo_042.lineart.crease_threshold = 0.0
ob_cubo_041.location = (0.0, 0.0, 0.0)
ob_cubo_041.lineart.crease_threshold = 0.0
ob_cubo_040.location = (0.0, 0.0, 0.0)
ob_cubo_040.lineart.crease_threshold = 0.0
ob_cubo_039.location = (0.0, 0.0, 0.0)
ob_cubo_039.lineart.crease_threshold = 0.0
ob_cubo_038.location = (0.0, 0.0, 0.0)
ob_cubo_038.lineart.crease_threshold = 0.0
ob_cubo_037.location = (0.0, 0.0, 0.0)
ob_cubo_037.lineart.crease_threshold = 0.0
ob_cubo_036.location = (0.0, 0.0, 0.0)
ob_cubo_036.lineart.crease_threshold = 0.0
ob_cubo_035.location = (0.0, 0.0, 0.0)
ob_cubo_035.lineart.crease_threshold = 0.0
ob_cubo_034.location = (0.0, 0.0, 0.0)
ob_cubo_034.lineart.crease_threshold = 0.0
ob_cubo_033.location = (0.0, 0.0, 0.0)
ob_cubo_033.lineart.crease_threshold = 0.0
ob_cubo_032.location = (0.0, 0.0, 0.0)
ob_cubo_032.lineart.crease_threshold = 0.0
ob_cubo_031.location = (0.0, 0.0, 0.0)
ob_cubo_031.lineart.crease_threshold = 0.0
ob_cubo_030.location = (0.0, 0.0, 0.0)
ob_cubo_030.lineart.crease_threshold = 0.0
ob_cubo_029.location = (0.0, 0.0, 0.0)
ob_cubo_029.lineart.crease_threshold = 0.0
ob_cubo_028.location = (0.0, 0.0, 0.0)
ob_cubo_028.lineart.crease_threshold = 0.0
ob_cubo_027.location = (0.0, 0.0, 0.0)
ob_cubo_027.lineart.crease_threshold = 0.0
ob_cubo_026.location = (0.0, 0.0, 0.0)
ob_cubo_026.lineart.crease_threshold = 0.0
ob_cubo_025.location = (0.0, 0.0, 0.0)
ob_cubo_025.lineart.crease_threshold = 0.0
ob_cubo_024.location = (0.0, 0.0, 0.0)
ob_cubo_024.lineart.crease_threshold = 0.0
ob_cubo_023.location = (0.0, 0.0, 0.0)
ob_cubo_023.lineart.crease_threshold = 0.0
ob_cubo_022.location = (0.0, 0.0, 0.0)
ob_cubo_022.lineart.crease_threshold = 0.0
ob_cubo_021.location = (0.0, 0.0, 0.0)
ob_cubo_021.lineart.crease_threshold = 0.0
ob_cubo_020.location = (0.0, 0.0, 0.0)
ob_cubo_020.lineart.crease_threshold = 0.0
ob_cubo_019.location = (0.0, 0.0, 0.0)
ob_cubo_019.lineart.crease_threshold = 0.0
ob_cubo_018.location = (0.0, 0.0, 0.0)
ob_cubo_018.lineart.crease_threshold = 0.0
ob_cubo_017.location = (0.0, 0.0, 0.0)
ob_cubo_017.lineart.crease_threshold = 0.0
ob_cubo_016.location = (0.0, 0.0, 0.0)
ob_cubo_016.lineart.crease_threshold = 0.0
ob_cubo_015.location = (0.0, 0.0, 0.0)
ob_cubo_015.lineart.crease_threshold = 0.0
ob_cubo_014.location = (0.0, 0.0, 0.0)
ob_cubo_014.lineart.crease_threshold = 0.0
ob_cubo_013.location = (0.0, 0.0, 0.0)
ob_cubo_013.lineart.crease_threshold = 0.0
ob_cubo_012.location = (0.0, 0.0, 0.0)
ob_cubo_012.lineart.crease_threshold = 0.0
ob_cubo_011.location = (0.0, 0.0, 0.0)
ob_cubo_011.lineart.crease_threshold = 0.0
ob_cubo_010.location = (0.0, 0.0, 0.0)
ob_cubo_010.lineart.crease_threshold = 0.0
ob_cubo_009.location = (0.0, 0.0, 0.0)
ob_cubo_009.lineart.crease_threshold = 0.0
ob_cubo_008.location = (0.0, 0.0, 0.0)
ob_cubo_008.lineart.crease_threshold = 0.0
ob_cubo_007.location = (0.0, 0.0, 0.0)
ob_cubo_007.lineart.crease_threshold = 0.0
ob_cubo_006.location = (0.0, 0.0, 0.0)
ob_cubo_006.lineart.crease_threshold = 0.0
ob_cubo_005.location = (0.0, 0.0, 0.0)
ob_cubo_005.lineart.crease_threshold = 0.0
ob_cubo_004.location = (0.0, 0.0, 0.0)
ob_cubo_004.lineart.crease_threshold = 0.0
ob_cubo_003.location = (0.0, 0.0, 0.0)
ob_cubo_003.lineart.crease_threshold = 0.0
ob_cubo_002.location = (0.0, 0.0, 0.0)
ob_cubo_002.lineart.crease_threshold = 0.0
ob_cubo_001.location = (0.0, 0.0, 0.0)
ob_cubo_001.lineart.crease_threshold = 0.0
ob_foco.location = (-0.1244, -1.0, 6.498)
ob_foco.lineart.crease_threshold = 0.0
ob_cubo.location = (0.0, 0.0, 0.0)
ob_cubo.lineart.crease_threshold = 0.0

# ---- collection membership
col_collection_1.objects.link(ob_camera)
col_collection_1.objects.link(ob_cubo_096)
col_collection_1.objects.link(ob_cubo_095)
col_collection_1.objects.link(ob_cubo_094)
col_collection_1.objects.link(ob_cubo_093)
col_collection_1.objects.link(ob_cubo_092)
col_collection_1.objects.link(ob_cubo_091)
col_collection_1.objects.link(ob_cubo_090)
col_collection_1.objects.link(ob_cubo_089)
col_collection_1.objects.link(ob_cubo_088)
col_collection_1.objects.link(ob_cubo_087)
col_collection_1.objects.link(ob_cubo_086)
col_collection_1.objects.link(ob_cubo_085)
col_collection_1.objects.link(ob_cubo_084)
col_collection_1.objects.link(ob_cubo_083)
col_collection_1.objects.link(ob_cubo_082)
col_collection_1.objects.link(ob_cubo_081)
col_collection_1.objects.link(ob_cubo_080)
col_collection_1.objects.link(ob_cubo_079)
col_collection_1.objects.link(ob_cubo_078)
col_collection_1.objects.link(ob_cubo_077)
col_collection_1.objects.link(ob_cubo_076)
col_collection_1.objects.link(ob_cubo_075)
col_collection_1.objects.link(ob_cubo_074)
col_collection_1.objects.link(ob_cubo_073)
col_collection_1.objects.link(ob_cubo_072)
col_collection_1.objects.link(ob_cubo_071)
col_collection_1.objects.link(ob_cubo_070)
col_collection_1.objects.link(ob_cubo_069)
col_collection_1.objects.link(ob_cubo_068)
col_collection_1.objects.link(ob_cubo_067)
col_collection_1.objects.link(ob_cubo_066)
col_collection_1.objects.link(ob_cubo_065)
col_collection_1.objects.link(ob_cubo_064)
col_collection_1.objects.link(ob_cubo_063)
col_collection_1.objects.link(ob_cubo_062)
col_collection_1.objects.link(ob_cubo_061)
col_collection_1.objects.link(ob_cubo_060)
col_collection_1.objects.link(ob_cubo_059)
col_collection_1.objects.link(ob_cubo_058)
col_collection_1.objects.link(ob_cubo_057)
col_collection_1.objects.link(ob_cubo_056)
col_collection_1.objects.link(ob_cubo_055)
col_collection_1.objects.link(ob_cubo_054)
col_collection_1.objects.link(ob_cubo_053)
col_collection_1.objects.link(ob_cubo_052)
col_collection_1.objects.link(ob_cubo_051)
col_collection_1.objects.link(ob_cubo_050)
col_collection_1.objects.link(ob_cubo_049)
col_collection_1.objects.link(ob_cubo_048)
col_collection_1.objects.link(ob_cubo_047)
col_collection_1.objects.link(ob_cubo_046)
col_collection_1.objects.link(ob_cubo_045)
col_collection_1.objects.link(ob_cubo_044)
col_collection_1.objects.link(ob_cubo_043)
col_collection_1.objects.link(ob_cubo_042)
col_collection_1.objects.link(ob_cubo_041)
col_collection_1.objects.link(ob_cubo_040)
col_collection_1.objects.link(ob_cubo_039)
col_collection_1.objects.link(ob_cubo_038)
col_collection_1.objects.link(ob_cubo_037)
col_collection_1.objects.link(ob_cubo_036)
col_collection_1.objects.link(ob_cubo_035)
col_collection_1.objects.link(ob_cubo_034)
col_collection_1.objects.link(ob_cubo_033)
col_collection_1.objects.link(ob_cubo_032)
col_collection_1.objects.link(ob_cubo_031)
col_collection_1.objects.link(ob_cubo_030)
col_collection_1.objects.link(ob_cubo_029)
col_collection_1.objects.link(ob_cubo_028)
col_collection_1.objects.link(ob_cubo_027)
col_collection_1.objects.link(ob_cubo_026)
col_collection_1.objects.link(ob_cubo_025)
col_collection_1.objects.link(ob_cubo_024)
col_collection_1.objects.link(ob_cubo_023)
col_collection_1.objects.link(ob_cubo_022)
col_collection_1.objects.link(ob_cubo_021)
col_collection_1.objects.link(ob_cubo_020)
col_collection_1.objects.link(ob_cubo_019)
col_collection_1.objects.link(ob_cubo_018)
col_collection_1.objects.link(ob_cubo_017)
col_collection_1.objects.link(ob_cubo_016)
col_collection_1.objects.link(ob_cubo_015)
col_collection_1.objects.link(ob_cubo_014)
col_collection_1.objects.link(ob_cubo_013)
col_collection_1.objects.link(ob_cubo_012)
col_collection_1.objects.link(ob_cubo_011)
col_collection_1.objects.link(ob_cubo_010)
col_collection_1.objects.link(ob_cubo_009)
col_collection_1.objects.link(ob_cubo_008)
col_collection_1.objects.link(ob_cubo_007)
col_collection_1.objects.link(ob_cubo_006)
col_collection_1.objects.link(ob_cubo_005)
col_collection_1.objects.link(ob_cubo_004)
col_collection_1.objects.link(ob_cubo_003)
col_collection_1.objects.link(ob_cubo_002)
col_collection_1.objects.link(ob_cubo_001)
col_collection_1.objects.link(ob_foco)
col_collection_1.objects.link(ob_cubo)

# ---- scene / render settings (as saved in the file)
scene.camera = ob_camera
scene.frame_start = 1; scene.frame_end = 250; scene.frame_set(98)
scene.render.engine = 'BLENDER_EEVEE_NEXT'
scene.render.resolution_percentage = 50
scene.render.dither_intensity = 0.0
scene.render.film_transparent = True
scene.cycles.use_denoising = False
scene.cycles.samples = 10
scene.cycles.sampling_pattern = 'TABULATED_SOBOL'
scene.cycles.light_sampling_threshold = 0.0
scene.cycles.use_adaptive_sampling = False
scene.cycles.use_light_tree = False
scene.cycles.blur_glossy = 0.0
scene.cycles.pixel_filter_type = 'GAUSSIAN'
scene.cycles.sample_clamp_indirect = 0.0
scene.view_settings.view_transform = 'Standard'
bpy.context.view_layer.update()
